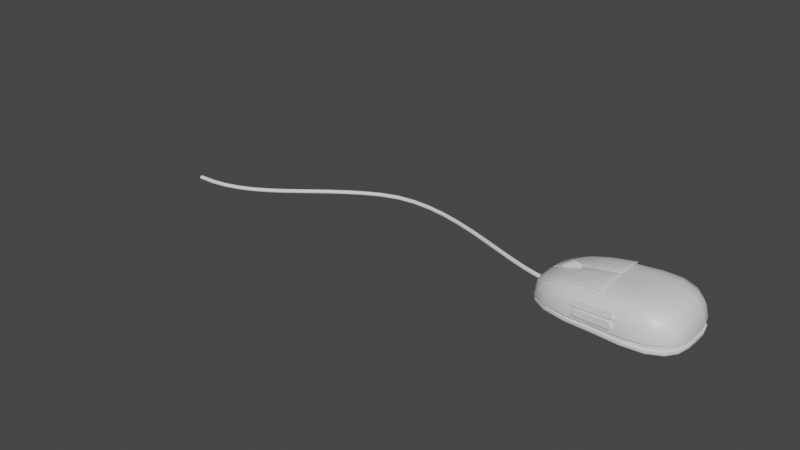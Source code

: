 # Source: mouse.blend  (saved by Blender 3.2.14; exported with 4.5.12 LTS)
import bpy
from mathutils import Matrix  # noqa: F401  (used for matrix-valued properties, if any)

bpy.ops.wm.read_factory_settings(use_empty=True)
scene = bpy.context.scene
scene.name = 'Scene'

# ---- collections
col_collection = bpy.data.collections.new('Collection'); scene.collection.children.link(col_collection)

# ---- materials (node trees are filled in below, after node groups)
mat_material = bpy.data.materials.new('Material')
mat_material.alpha_threshold = 0.0
mat_material.use_transparent_shadow = False
mat_material.line_color = (0.0, 0.0, 0.0, 1.0)

# ---- node groups
ng_auto_smooth = bpy.data.node_groups.new('Auto Smooth', 'GeometryNodeTree')
_s = ng_auto_smooth.interface.new_socket(name='Geometry', in_out='OUTPUT', socket_type='NodeSocketGeometry')
_s = ng_auto_smooth.interface.new_socket(name='Geometry', in_out='INPUT', socket_type='NodeSocketGeometry')
_s = ng_auto_smooth.interface.new_socket(name='Angle', in_out='INPUT', socket_type='NodeSocketFloat')
_s.subtype = 'ANGLE'
_s.min_value = 0.0
_s.max_value = 3.142
ng_auto_smooth.is_modifier = True
_N = ng_auto_smooth.nodes; _L = ng_auto_smooth.links
n0 = _N.new('NodeGroupOutput'); n0.name = 'Group Output'; n0.location = (480, -100)
n1 = _N.new('NodeGroupInput'); n1.name = 'Group Input'; n1.location = (-420, -300)
n2 = _N.new('NodeGroupInput'); n2.name = 'Group Input.001'; n2.location = (-60, -100)
n3 = _N.new('GeometryNodeSetShadeSmooth'); n3.name = 'Set Shade Smooth'; n3.location = (120, -100)
n3.domain = 'EDGE'
n4 = _N.new('GeometryNodeSetShadeSmooth'); n4.name = 'Set Shade Smooth.001'; n4.location = (300, -100)
n5 = _N.new('GeometryNodeInputMeshEdgeAngle'); n5.name = 'Edge Angle'; n5.location = (-420, -220)
n6 = _N.new('GeometryNodeInputEdgeSmooth'); n6.name = 'Is Edge Smooth'; n6.location = (-60, -160)
n7 = _N.new('GeometryNodeInputShadeSmooth'); n7.name = 'Is Face Smooth'; n7.location = (-240, -340)
n8 = _N.new('FunctionNodeBooleanMath'); n8.name = 'Boolean Math'; n8.location = (-60, -220)
n9 = _N.new('FunctionNodeCompare'); n9.name = 'Compare'; n9.location = (-240, -180)
n9.operation = 'LESS_EQUAL'
_L.new(n5.outputs[0], n9.inputs[0])
_L.new(n4.outputs[0], n0.inputs[0])
_L.new(n1.outputs[1], n9.inputs[1])
_L.new(n9.outputs[0], n8.inputs[0])
_L.new(n7.outputs[0], n8.inputs[1])
_L.new(n2.outputs[0], n3.inputs[0])
_L.new(n6.outputs[0], n3.inputs[1])
_L.new(n3.outputs[0], n4.inputs[0])
_L.new(n8.outputs[0], n3.inputs[2])
n0.is_active_output = True

# ---- material node trees
mat_material.use_nodes = True; mat_material.node_tree.nodes.clear()
_N = mat_material.node_tree.nodes; _L = mat_material.node_tree.links
n0 = _N.new('ShaderNodeOutputMaterial'); n0.name = 'Material Output'; n0.location = (300, 300)
n1 = _N.new('ShaderNodeBsdfPrincipled'); n1.name = 'Principled BSDF'; n1.location = (10, 300)
n1.distribution = 'GGX'
n1.subsurface_method = 'RANDOM_WALK_SKIN'
n1.inputs[2].default_value = 0.4
n1.inputs[3].default_value = 1.45
n1.inputs[27].default_value = (0.0, 0.0, 0.0, 1.0)
n1.inputs[28].default_value = 1.0
_L.new(n1.outputs[0], n0.inputs[0])
n0.is_active_output = True

# ---- world
world_world = bpy.data.worlds.new('World'); scene.world = world_world
world_world.use_nodes = True; world_world.node_tree.nodes.clear()
_N = world_world.node_tree.nodes; _L = world_world.node_tree.links
n0 = _N.new('ShaderNodeOutputWorld'); n0.name = 'World Output'; n0.location = (300, 300)
n1 = _N.new('ShaderNodeBackground'); n1.name = 'Background'; n1.location = (10, 300)
n1.inputs[0].default_value = (0.05088, 0.05088, 0.05088, 1.0)
_L.new(n1.outputs[0], n0.inputs[0])
n0.is_active_output = True
world_world.color = (0.05088, 0.05088, 0.05088)
world_world.use_sun_shadow = False
world_world.sun_shadow_jitter_overblur = 0.0

# ---- meshes
me_cube = bpy.data.meshes.new('Cube')
me_cube.from_pydata([(0.25, 0.7522, 0.6614), (0.4794, 0.7936, 0.0), (-1.25, 0.6853, 0.5196), (-1.476, 0.6927, 0.0), (-1.933, 0.0, 0.0), (0.5, 0.0, 0.7625), (-1.5, 0.0, 0.5498), (0.933, 0.0, 0.0), (0.04174, 0.8344, 0.0), (-0.4963, 0.8004, 0.0), (-1.035, 0.7767, 0.0), (0.3648, 0.8024, 0.5791), (0.4572, 0.8411, 0.4289), (0.4962, 0.8564, 0.1845), (-1.365, 0.7197, 0.4356), (-1.457, 0.745, 0.3086), (-1.494, 0.7558, 0.1163), (-1.495, 0.2219, 0.5492), (-1.457, 0.4246, 0.5449), (-1.365, 0.5879, 0.534), (-0.945, 0.711, 0.5763), (-0.5, 0.7244, 0.6337), (-0.05503, 0.7503, 0.6622), (0.9254, 0.256, 0.0), (0.8752, 0.4807, 0.0), (0.7444, 0.6609, 0.0), (-1.746, 0.5503, 0.0), (-1.876, 0.3882, 0.0), (-1.926, 0.2048, 0.0), (0.3648, 0.6563, 0.7072), (0.4572, 0.4824, 0.7449), (0.4946, 0.2547, 0.7603), (0.7891, 0.0, 0.6498), (0.9375, 0.0, 0.4703), (0.9936, 0.0, 0.2029), (0.25, 7.729e-11, 0.0), (-0.5, 4.947e-10, 0.0), (-1.25, 7.729e-11, 0.0), (-1.789, 0.0, 0.4205), (-1.938, 0.0, 0.2842), (-1.995, 0.0, 0.09999), (-1.047, 2.075e-10, 0.6668), (-0.5, 4.947e-10, 0.7546), (0.04688, 2.117e-10, 0.7931), (-1.987, 0.2154, 0.1002), (-1.93, 0.2155, 0.2845), (-1.782, 0.2174, 0.4205), (-1.931, 0.4205, 0.1019), (-1.877, 0.4188, 0.2865), (-1.735, 0.4187, 0.4202), (-1.782, 0.6041, 0.1066), (-1.735, 0.5981, 0.2926), (-1.607, 0.5892, 0.4214), (-1.043, 0.8401, 0.132), (-1.023, 0.8243, 0.3383), (-0.9772, 0.7845, 0.4762), (-0.4985, 0.8611, 0.1509), (-0.5, 0.8453, 0.373), (-0.5, 0.8042, 0.5222), (0.04539, 0.898, 0.1693), (0.02329, 0.8791, 0.4035), (-0.02282, 0.8316, 0.5544), (0.7838, 0.7121, 0.1948), (0.7345, 0.7026, 0.4498), (0.6071, 0.6805, 0.6108), (0.9314, 0.5082, 0.2005), (0.8773, 0.5042, 0.4638), (0.7345, 0.4944, 0.6372), (0.9858, 0.2642, 0.2026), (0.93, 0.263, 0.4695), (0.7822, 0.2599, 0.6482), (-1.15, 0.6501, 0.0), (-0.5, 0.6556, 0.0), (0.1497, 0.7052, 0.0), (-1.219, 0.4448, 0.0), (-0.5, 0.4438, 0.0), (0.2188, 0.489, 0.0), (-1.246, 0.2258, 0.0), (-0.5, 0.2243, 0.0), (0.2461, 0.2503, 0.0), (-0.02282, 0.6282, 0.7337), (-0.5, 0.5971, 0.7034), (-0.9772, 0.5922, 0.6312), (0.02329, 0.4565, 0.7749), (-0.5, 0.4265, 0.7394), (-1.023, 0.4264, 0.6565), (0.04393, 0.24, 0.7908), (-0.5, 0.2221, 0.7527), (-1.044, 0.2228, 0.6655), (0.25, -0.7522, 0.6614), (0.4794, -0.7936, 0.0), (-1.25, -0.6853, 0.5196), (-1.476, -0.6927, 0.0), (0.04174, -0.8344, 0.0), (-0.4963, -0.8004, 0.0), (-1.035, -0.7767, 0.0), (0.3648, -0.8024, 0.5791), (0.4572, -0.8411, 0.4289), (0.4962, -0.8564, 0.1845), (-1.365, -0.7197, 0.4356), (-1.457, -0.745, 0.3086), (-1.494, -0.7558, 0.1163), (-1.495, -0.2219, 0.5492), (-1.457, -0.4246, 0.5449), (-1.365, -0.5879, 0.534), (-0.945, -0.711, 0.5763), (-0.5, -0.7244, 0.6337), (-0.05503, -0.7503, 0.6622), (0.9254, -0.256, 0.0), (0.8752, -0.4807, 0.0), (0.7444, -0.6609, 0.0), (-1.746, -0.5503, 0.0), (-1.876, -0.3882, 0.0), (-1.926, -0.2048, 0.0), (0.3648, -0.6563, 0.7072), (0.4572, -0.4824, 0.7449), (0.4946, -0.2547, 0.7603), (-1.987, -0.2154, 0.1002), (-1.93, -0.2155, 0.2845), (-1.782, -0.2174, 0.4205), (-1.931, -0.4205, 0.1019), (-1.877, -0.4188, 0.2865), (-1.735, -0.4187, 0.4202), (-1.782, -0.6041, 0.1066), (-1.735, -0.5981, 0.2926), (-1.607, -0.5892, 0.4214), (-1.043, -0.8401, 0.132), (-1.023, -0.8243, 0.3383), (-0.9772, -0.7845, 0.4762), (-0.4985, -0.8611, 0.1509), (-0.5, -0.8453, 0.373), (-0.5, -0.8042, 0.5222), (0.04539, -0.898, 0.1693), (0.02329, -0.8791, 0.4035), (-0.02282, -0.8316, 0.5544), (0.7838, -0.7121, 0.1948), (0.7345, -0.7026, 0.4498), (0.6071, -0.6805, 0.6108), (0.9314, -0.5082, 0.2005), (0.8773, -0.5042, 0.4638), (0.7345, -0.4944, 0.6372), (0.9858, -0.2642, 0.2026), (0.93, -0.263, 0.4695), (0.7822, -0.2599, 0.6482), (-1.15, -0.6501, 0.0), (-0.5, -0.6556, 0.0), (0.1497, -0.7052, 0.0), (-1.219, -0.4448, 0.0), (-0.5, -0.4438, 0.0), (0.2188, -0.489, 0.0), (-1.246, -0.2258, 0.0), (-0.5, -0.2243, 0.0), (0.2461, -0.2503, 0.0), (-0.02282, -0.6282, 0.7337), (-0.5, -0.5971, 0.7034), (-0.9772, -0.5922, 0.6312), (0.02329, -0.4565, 0.7749), (-0.5, -0.4265, 0.7394), (-1.023, -0.4264, 0.6565), (0.04393, -0.24, 0.7908), (-0.5, -0.2221, 0.7527), (-1.044, -0.2228, 0.6655), (0.4991, 0.8574, 0.07417), (0.4905, 0.8285, 0.0), (0.4988, 0.8558, 0.01902), (0.497, 0.8495, 0.009023), (0.4941, 0.8399, 0.002345), (0.04451, 0.8698, 0.0), (0.04644, 0.8992, 0.07417), (0.04538, 0.8814, 0.002345), (0.04606, 0.8911, 0.009023), (0.04643, 0.8975, 0.01902), (-0.4983, 0.834, 0.0), (-0.5, 0.8618, 0.07417), (-0.4989, 0.845, 0.002345), (-0.4995, 0.8542, 0.009023), (-0.4999, 0.8603, 0.01902), (-1.041, 0.8116, 0.0), (-1.046, 0.8405, 0.07417), (-1.043, 0.823, 0.002345), (-1.045, 0.8326, 0.009022), (-1.046, 0.8389, 0.01902), (-1.489, 0.7269, 0.0), (-1.499, 0.7549, 0.07416), (-1.493, 0.738, 0.002345), (-1.496, 0.7473, 0.009022), (-1.499, 0.7535, 0.01901), (0.9977, 0.0, 0.07415), (0.9692, 0.0, 0.0), (0.9971, 0.0, 0.01902), (0.9907, 0.0, 0.009023), (0.9809, 0.0, 0.002345), (0.9615, 0.2605, 0.0), (0.9899, 0.2642, 0.07415), (0.9732, 0.262, 0.002345), (0.9829, 0.2633, 0.009023), (0.9892, 0.2641, 0.01902), (0.9088, 0.4959, 0.0), (0.9354, 0.5083, 0.07416), (0.9197, 0.5009, 0.002345), (0.9288, 0.5051, 0.009023), (0.9347, 0.5078, 0.01902), (0.7685, 0.6893, 0.0), (0.7875, 0.7126, 0.07417), (0.7763, 0.6985, 0.002345), (0.7828, 0.7063, 0.009023), (0.787, 0.7115, 0.01902), (-1.769, 0.5788, 0.0), (-1.787, 0.602, 0.07415), (-1.777, 0.5881, 0.002344), (-1.783, 0.5959, 0.009021), (-1.787, 0.6012, 0.01901), (-1.909, 0.405, 0.0), (-1.934, 0.4184, 0.07412), (-1.92, 0.4105, 0.002344), (-1.929, 0.4151, 0.009019), (-1.934, 0.4182, 0.01901), (-1.962, 0.2102, 0.0), (-1.988, 0.2145, 0.0741), (-1.973, 0.212, 0.002344), (-1.983, 0.2135, 0.009018), (-1.989, 0.2145, 0.01901), (-1.969, 0.0, 0.0), (-1.996, 0.0, 0.07409), (-1.981, 0.0, 0.002343), (-1.99, 0.0, 0.009017), (-1.997, 0.0, 0.01901), (0.4905, -0.8285, 0.0), (0.4991, -0.8574, 0.07417), (0.4941, -0.8399, 0.002345), (0.497, -0.8495, 0.009023), (0.4988, -0.8558, 0.01902), (0.04644, -0.8992, 0.07417), (0.04451, -0.8698, 0.0), (0.04643, -0.8975, 0.01902), (0.04606, -0.8911, 0.009023), (0.04538, -0.8814, 0.002345), (-0.5, -0.8618, 0.07417), (-0.4983, -0.834, 0.0), (-0.4999, -0.8603, 0.01902), (-0.4995, -0.8542, 0.009023), (-0.4989, -0.845, 0.002345), (-1.046, -0.8405, 0.07417), (-1.041, -0.8116, 0.0), (-1.046, -0.8389, 0.01902), (-1.045, -0.8326, 0.009022), (-1.043, -0.823, 0.002345), (-1.499, -0.7549, 0.07416), (-1.489, -0.7269, 0.0), (-1.499, -0.7535, 0.01901), (-1.496, -0.7473, 0.009022), (-1.493, -0.738, 0.002345), (0.9899, -0.2642, 0.07415), (0.9615, -0.2605, 0.0), (0.9892, -0.2641, 0.01902), (0.9829, -0.2633, 0.009023), (0.9732, -0.262, 0.002345), (0.9354, -0.5083, 0.07416), (0.9088, -0.4959, 0.0), (0.9347, -0.5078, 0.01902), (0.9288, -0.5051, 0.009023), (0.9197, -0.5009, 0.002345), (0.7875, -0.7126, 0.07417), (0.7685, -0.6893, 0.0), (0.787, -0.7115, 0.01902), (0.7828, -0.7063, 0.009023), (0.7763, -0.6985, 0.002345), (-1.787, -0.602, 0.07415), (-1.769, -0.5788, 0.0), (-1.787, -0.6012, 0.01901), (-1.783, -0.5959, 0.009021), (-1.777, -0.5881, 0.002344), (-1.934, -0.4184, 0.07412), (-1.909, -0.405, 0.0), (-1.934, -0.4182, 0.01901), (-1.929, -0.4151, 0.009019), (-1.92, -0.4105, 0.002344), (-1.988, -0.2145, 0.0741), (-1.962, -0.2102, 0.0), (-1.989, -0.2145, 0.01901), (-1.983, -0.2135, 0.009018), (-1.973, -0.212, 0.002344), (-1.984, 0.2149, 0.1435), (-1.93, 0.4192, 0.1452), (-1.782, 0.6025, 0.1499), (-1.992, 0.0, 0.1433), (-1.495, 0.7545, 0.1596), (-1.044, 0.8393, 0.1754), (-0.5, 0.8605, 0.1943), (0.04393, 0.8975, 0.2126), (0.4946, 0.8562, 0.2278), (0.7822, 0.7121, 0.2381), (0.93, 0.5083, 0.2438), (0.9844, 0.2642, 0.246), (0.9922, 0.0, 0.2463), (-1.984, -0.2149, 0.1435), (-1.93, -0.4192, 0.1452), (-1.782, -0.6025, 0.1499), (-1.495, -0.7545, 0.1596), (-1.044, -0.8393, 0.1754), (-0.5, -0.8605, 0.1943), (0.04393, -0.8975, 0.2126), (0.4946, -0.8562, 0.2278), (0.7822, -0.7121, 0.2381), (0.93, -0.5083, 0.2438), (0.9844, -0.2642, 0.246), (0.04645, 0.8997, 0.03081), (0.4993, 0.858, 0.03081), (-0.5, 0.8623, 0.03081), (-1.046, 0.8411, 0.0308), (-1.499, 0.7556, 0.0308), (0.9912, 0.2644, 0.03081), (0.999, 0.0, 0.0308), (0.9365, 0.5088, 0.03081), (0.7882, 0.7133, 0.03081), (-1.788, 0.603, 0.0308), (-1.936, 0.4193, 0.03079), (-1.991, 0.2148, 0.03079), (-1.998, 0.0, 0.03079), (0.4993, -0.858, 0.03081), (0.04645, -0.8997, 0.03081), (-0.5, -0.8623, 0.03081), (-1.046, -0.8411, 0.0308), (-1.499, -0.7556, 0.0308), (0.9912, -0.2644, 0.03081), (0.9365, -0.5088, 0.03081), (0.7882, -0.7133, 0.03081), (-1.788, -0.603, 0.0308), (-1.936, -0.4193, 0.03079), (-1.991, -0.2148, 0.03079), (0.04605, 0.868, 0.0738), (0.04498, 0.8668, 0.1689), (0.4876, 0.8264, 0.184), (0.4904, 0.8274, 0.07368), (0.7636, 0.6883, 0.194), (0.7673, 0.6889, 0.07343), (-0.4983, 0.8307, 0.07383), (-0.4969, 0.8299, 0.1506), (-1.043, 0.8095, 0.07382), (-1.039, 0.8091, 0.1317), (-1.488, 0.7255, 0.0736), (-1.484, 0.7262, 0.1158), (-1.766, 0.5783, 0.07296), (-1.763, 0.5796, 0.1055), (0.9589, 0.2603, 0.07317), (0.9548, 0.2603, 0.2016), (0.9624, 0.0, 0.202), (0.9665, 0.0, 0.07316), (0.9548, -0.2603, 0.2016), (0.9589, -0.2603, 0.07317), (0.907, 0.4955, 0.07323), (0.903, 0.4954, 0.1995), (-1.906, 0.4048, 0.07228), (-1.904, 0.406, 0.1001), (-1.957, 0.21, 0.07216), (-1.956, 0.2107, 0.09827), (-1.965, 0.0, 0.07226), (-1.963, 0.0, 0.09815), (-1.957, -0.21, 0.07216), (-1.956, -0.2107, 0.09827), (0.04498, -0.8668, 0.1689), (0.04605, -0.868, 0.0738), (0.4904, -0.8274, 0.07368), (0.4876, -0.8264, 0.184), (0.7673, -0.6889, 0.07343), (0.7636, -0.6883, 0.194), (-0.4969, -0.8299, 0.1506), (-0.4983, -0.8307, 0.07383), (-1.039, -0.8091, 0.1317), (-1.043, -0.8095, 0.07382), (-1.484, -0.7262, 0.1158), (-1.488, -0.7255, 0.0736), (-1.763, -0.5796, 0.1055), (-1.766, -0.5783, 0.07296), (0.903, -0.4954, 0.1995), (0.907, -0.4955, 0.07323), (-1.904, -0.406, 0.1001), (-1.906, -0.4048, 0.07228)], [], [(282, 45, 48, 283), (45, 46, 49, 48), (283, 48, 51, 284), (48, 49, 52, 51), (187, 193, 344, 347), (285, 39, 45, 282), (39, 38, 46, 45), (38, 6, 17, 46), (46, 17, 18, 49), (49, 18, 19, 52), (52, 19, 2, 14), (51, 52, 14, 15), (284, 51, 15, 286), (3, 26, 207, 182), (27, 28, 217, 212), (28, 4, 222, 217), (287, 54, 57, 288), (54, 55, 58, 57), (288, 57, 60, 289), (57, 58, 61, 60), (47, 50, 343, 353), (286, 15, 54, 287), (15, 14, 55, 54), (14, 2, 20, 55), (55, 20, 21, 58), (58, 21, 22, 61), (61, 22, 0, 11), (60, 61, 11, 12), (289, 60, 12, 290), (257, 252, 349, 375), (9, 10, 177, 172), (10, 3, 182, 177), (291, 63, 66, 292), (63, 64, 67, 66), (292, 66, 69, 293), (66, 67, 70, 69), (25, 1, 163, 202), (290, 12, 63, 291), (12, 11, 64, 63), (11, 0, 29, 64), (64, 29, 30, 67), (67, 30, 31, 70), (70, 31, 5, 32), (69, 70, 32, 33), (293, 69, 33, 294), (117, 40, 357, 359), (24, 25, 202, 197), (26, 27, 212, 207), (71, 72, 75, 74), (72, 73, 76, 75), (74, 75, 78, 77), (75, 76, 79, 78), (3, 10, 71, 26), (10, 9, 72, 71), (9, 8, 73, 72), (8, 1, 25, 73), (73, 25, 24, 76), (76, 24, 23, 79), (79, 23, 7, 35), (78, 79, 35, 36), (77, 78, 36, 37), (28, 77, 37, 4), (27, 74, 77, 28), (26, 71, 74, 27), (80, 81, 84, 83), (81, 82, 85, 84), (83, 84, 87, 86), (84, 85, 88, 87), (0, 22, 80, 29), (22, 21, 81, 80), (21, 20, 82, 81), (20, 2, 19, 82), (82, 19, 18, 85), (85, 18, 17, 88), (88, 17, 6, 41), (87, 88, 41, 42), (86, 87, 42, 43), (31, 86, 43, 5), (30, 83, 86, 31), (29, 80, 83, 30), (295, 296, 121, 118), (118, 121, 122, 119), (296, 297, 124, 121), (121, 124, 125, 122), (4, 113, 278, 222), (285, 295, 118, 39), (39, 118, 119, 38), (38, 119, 102, 6), (119, 122, 103, 102), (122, 125, 104, 103), (125, 99, 91, 104), (124, 100, 99, 125), (297, 298, 100, 124), (111, 92, 248, 268), (113, 112, 273, 278), (299, 300, 130, 127), (127, 130, 131, 128), (300, 301, 133, 130), (130, 133, 134, 131), (178, 183, 340, 338), (298, 299, 127, 100), (100, 127, 128, 99), (99, 128, 105, 91), (128, 131, 106, 105), (131, 134, 107, 106), (134, 96, 89, 107), (133, 97, 96, 134), (301, 302, 97, 133), (44, 47, 353, 355), (95, 94, 238, 243), (92, 95, 243, 248), (303, 304, 139, 136), (136, 139, 140, 137), (304, 305, 142, 139), (139, 142, 143, 140), (90, 110, 263, 227), (302, 303, 136, 97), (97, 136, 137, 96), (96, 137, 114, 89), (137, 140, 115, 114), (140, 143, 116, 115), (143, 32, 5, 116), (142, 33, 32, 143), (305, 294, 33, 142), (108, 7, 188, 253), (110, 109, 258, 263), (112, 111, 268, 273), (144, 147, 148, 145), (145, 148, 149, 146), (147, 150, 151, 148), (148, 151, 152, 149), (92, 111, 144, 95), (95, 144, 145, 94), (94, 145, 146, 93), (93, 146, 110, 90), (146, 149, 109, 110), (149, 152, 108, 109), (152, 35, 7, 108), (151, 36, 35, 152), (150, 37, 36, 151), (113, 4, 37, 150), (112, 113, 150, 147), (111, 112, 147, 144), (153, 156, 157, 154), (154, 157, 158, 155), (156, 159, 160, 157), (157, 160, 161, 158), (89, 114, 153, 107), (107, 153, 154, 106), (106, 154, 155, 105), (105, 155, 104, 91), (155, 158, 103, 104), (158, 161, 102, 103), (161, 41, 6, 102), (160, 42, 41, 161), (159, 43, 42, 160), (116, 5, 43, 159), (115, 116, 159, 156), (114, 115, 156, 153), (252, 187, 347, 349), (123, 120, 376, 372), (173, 178, 338, 336), (247, 242, 369, 371), (120, 117, 359, 376), (168, 173, 336, 330), (242, 237, 367, 369), (8, 9, 172, 167), (7, 23, 192, 188), (68, 34, 346, 345), (162, 168, 330, 333), (237, 232, 361, 367), (13, 62, 334, 332), (34, 141, 348, 346), (232, 228, 362, 361), (65, 68, 345, 351), (23, 24, 197, 192), (135, 98, 363, 365), (218, 223, 356, 354), (94, 93, 233, 238), (109, 108, 253, 258), (62, 65, 351, 334), (141, 138, 374, 348), (93, 90, 227, 233), (163, 167, 169, 166), (166, 169, 170, 165), (165, 170, 171, 164), (164, 171, 306, 307), (167, 172, 174, 169), (169, 174, 175, 170), (170, 175, 176, 171), (171, 176, 308, 306), (172, 177, 179, 174), (174, 179, 180, 175), (175, 180, 181, 176), (176, 181, 309, 308), (177, 182, 184, 179), (179, 184, 185, 180), (180, 185, 186, 181), (181, 186, 310, 309), (188, 192, 194, 191), (191, 194, 195, 190), (190, 195, 196, 189), (189, 196, 311, 312), (192, 197, 199, 194), (194, 199, 200, 195), (195, 200, 201, 196), (196, 201, 313, 311), (197, 202, 204, 199), (199, 204, 205, 200), (200, 205, 206, 201), (201, 206, 314, 313), (202, 163, 166, 204), (204, 166, 165, 205), (205, 165, 164, 206), (206, 164, 307, 314), (182, 207, 209, 184), (184, 209, 210, 185), (185, 210, 211, 186), (186, 211, 315, 310), (207, 212, 214, 209), (209, 214, 215, 210), (210, 215, 216, 211), (211, 216, 316, 315), (212, 217, 219, 214), (214, 219, 220, 215), (215, 220, 221, 216), (216, 221, 317, 316), (217, 222, 224, 219), (219, 224, 225, 220), (220, 225, 226, 221), (221, 226, 318, 317), (319, 320, 234, 231), (231, 234, 235, 230), (230, 235, 236, 229), (229, 236, 233, 227), (320, 321, 239, 234), (234, 239, 240, 235), (235, 240, 241, 236), (236, 241, 238, 233), (321, 322, 244, 239), (239, 244, 245, 240), (240, 245, 246, 241), (241, 246, 243, 238), (322, 323, 249, 244), (244, 249, 250, 245), (245, 250, 251, 246), (246, 251, 248, 243), (312, 324, 254, 189), (189, 254, 255, 190), (190, 255, 256, 191), (191, 256, 253, 188), (324, 325, 259, 254), (254, 259, 260, 255), (255, 260, 261, 256), (256, 261, 258, 253), (325, 326, 264, 259), (259, 264, 265, 260), (260, 265, 266, 261), (261, 266, 263, 258), (326, 319, 231, 264), (264, 231, 230, 265), (265, 230, 229, 266), (266, 229, 227, 263), (323, 327, 269, 249), (249, 269, 270, 250), (250, 270, 271, 251), (251, 271, 268, 248), (327, 328, 274, 269), (269, 274, 275, 270), (270, 275, 276, 271), (271, 276, 273, 268), (328, 329, 279, 274), (274, 279, 280, 275), (275, 280, 281, 276), (276, 281, 278, 273), (329, 318, 226, 279), (279, 226, 225, 280), (280, 225, 224, 281), (281, 224, 222, 278), (1, 8, 167, 163), (47, 44, 282, 283), (50, 47, 283, 284), (44, 40, 285, 282), (16, 50, 284, 286), (56, 53, 287, 288), (59, 56, 288, 289), (53, 16, 286, 287), (13, 59, 289, 290), (65, 62, 291, 292), (68, 65, 292, 293), (62, 13, 290, 291), (34, 68, 293, 294), (117, 120, 296, 295), (120, 123, 297, 296), (40, 117, 295, 285), (123, 101, 298, 297), (126, 129, 300, 299), (129, 132, 301, 300), (101, 126, 299, 298), (132, 98, 302, 301), (135, 138, 304, 303), (138, 141, 305, 304), (98, 135, 303, 302), (141, 34, 294, 305), (168, 162, 307, 306), (173, 168, 306, 308), (178, 173, 308, 309), (183, 178, 309, 310), (193, 187, 312, 311), (198, 193, 311, 313), (203, 198, 313, 314), (162, 203, 314, 307), (208, 183, 310, 315), (213, 208, 315, 316), (218, 213, 316, 317), (223, 218, 317, 318), (228, 232, 320, 319), (232, 237, 321, 320), (237, 242, 322, 321), (242, 247, 323, 322), (187, 252, 324, 312), (252, 257, 325, 324), (257, 262, 326, 325), (262, 228, 319, 326), (247, 267, 327, 323), (267, 272, 328, 327), (272, 277, 329, 328), (277, 223, 318, 329), (356, 358, 359, 357), (342, 343, 341, 340), (333, 332, 334, 335), (349, 347, 346, 348), (373, 371, 370, 372), (362, 364, 365, 363), (330, 331, 332, 333), (336, 337, 331, 330), (338, 339, 337, 336), (340, 341, 339, 338), (344, 345, 346, 347), (350, 351, 345, 344), (335, 334, 351, 350), (352, 353, 343, 342), (354, 355, 353, 352), (356, 357, 355, 354), (361, 362, 363, 360), (367, 361, 360, 366), (369, 367, 366, 368), (371, 369, 368, 370), (375, 349, 348, 374), (364, 375, 374, 365), (377, 373, 372, 376), (358, 377, 376, 359), (101, 123, 372, 370), (262, 257, 375, 364), (40, 44, 355, 357), (193, 198, 350, 344), (129, 126, 368, 366), (228, 262, 364, 362), (50, 16, 341, 343), (198, 203, 335, 350), (132, 129, 366, 360), (267, 247, 371, 373), (53, 56, 337, 339), (203, 162, 333, 335), (126, 101, 370, 368), (272, 267, 373, 377), (56, 59, 331, 337), (183, 208, 342, 340), (98, 132, 360, 363), (277, 272, 377, 358), (16, 53, 339, 341), (208, 213, 352, 342), (138, 135, 365, 374), (223, 277, 358, 356), (59, 13, 332, 331), (213, 218, 354, 352)])
me_cube.polygons.foreach_set('use_smooth', [True] * 376)
_uv = me_cube.uv_layers.new(name='UVMap')
_uv.uv.foreach_set('vector', [0.4375, 0.1564, 0.5, 0.1565, 0.5, 0.1892, 0.4375, 0.1887, 0.5, 0.1565, 0.5625, 0.1564, 0.5625, 0.1887, 0.5, 0.1892, 0.4375, 0.1887, 0.5, 0.1892, 0.5, 0.225, 0.4375, 0.2233, 0.5, 0.1892, 0.5625, 0.1887, 0.5625, 0.2233, 0.5, 0.225, 0.3938, 0.625, 0.3938, 0.5937, 0.3938, 0.5937, 0.3938, 0.625, 0.4375, 0.125, 0.5, 0.125, 0.5, 0.1565, 0.4375, 0.1564, 0.5, 0.125, 0.5625, 0.125, 0.5625, 0.1564, 0.5, 0.1565, 0.5625, 0.125, 0.625, 0.125, 0.625, 0.1563, 0.5625, 0.1564, 0.5625, 0.1564, 0.625, 0.1563, 0.625, 0.1875, 0.5625, 0.1887, 0.5625, 0.1887, 0.625, 0.1875, 0.625, 0.2188, 0.5625, 0.2233, 0.5625, 0.2233, 0.625, 0.2188, 0.625, 0.25, 0.5625, 0.2643, 0.5, 0.225, 0.5625, 0.2233, 0.5625, 0.2643, 0.5, 0.2674, 0.4375, 0.2233, 0.5, 0.225, 0.5, 0.2674, 0.4375, 0.2643, 0.1434, 0.5169, 0.1332, 0.5412, 0.1288, 0.5358, 0.1335, 0.5078, 0.131, 0.5676, 0.1306, 0.5954, 0.1276, 0.5945, 0.1278, 0.5649, 0.1306, 0.5954, 0.1306, 0.625, 0.1276, 0.625, 0.1276, 0.5945, 0.4375, 0.3169, 0.5, 0.3186, 0.5, 0.375, 0.4375, 0.375, 0.5, 0.3186, 0.5625, 0.3169, 0.5625, 0.375, 0.5, 0.375, 0.4375, 0.375, 0.5, 0.375, 0.5, 0.4314, 0.4375, 0.4331, 0.5, 0.375, 0.5625, 0.375, 0.5625, 0.4331, 0.5, 0.4314, 0.4188, 0.1886, 0.4194, 0.2222, 0.4194, 0.2222, 0.4188, 0.1886, 0.4375, 0.2643, 0.5, 0.2674, 0.5, 0.3186, 0.4375, 0.3169, 0.5, 0.2674, 0.5625, 0.2643, 0.5625, 0.3169, 0.5, 0.3186, 0.5625, 0.2643, 0.625, 0.25, 0.625, 0.3125, 0.5625, 0.3169, 0.5625, 0.3169, 0.625, 0.3125, 0.625, 0.375, 0.5625, 0.375, 0.5625, 0.375, 0.625, 0.375, 0.625, 0.4375, 0.5625, 0.4331, 0.5625, 0.4331, 0.625, 0.4375, 0.625, 0.5, 0.5625, 0.4857, 0.5, 0.4314, 0.5625, 0.4331, 0.5625, 0.4857, 0.5, 0.4826, 0.4375, 0.4331, 0.5, 0.4314, 0.5, 0.4826, 0.4375, 0.4857, 0.394, 0.5622, 0.3938, 0.5937, 0.3938, 0.5937, 0.394, 0.5622, 0.2504, 0.5094, 0.1939, 0.5117, 0.1905, 0.5054, 0.2502, 0.5043, 0.1939, 0.5117, 0.1434, 0.5169, 0.1335, 0.5078, 0.1905, 0.5054, 0.4375, 0.5267, 0.5, 0.525, 0.5, 0.5608, 0.4375, 0.5613, 0.5, 0.525, 0.5625, 0.5266, 0.5625, 0.5613, 0.5, 0.5608, 0.4375, 0.5613, 0.5, 0.5608, 0.5, 0.5935, 0.4375, 0.5936, 0.5, 0.5608, 0.5625, 0.5613, 0.5625, 0.5936, 0.5, 0.5935, 0.3612, 0.5424, 0.3586, 0.5149, 0.3675, 0.5069, 0.3686, 0.5364, 0.4375, 0.4857, 0.5, 0.4826, 0.5, 0.525, 0.4375, 0.5267, 0.5, 0.4826, 0.5625, 0.4857, 0.5625, 0.5266, 0.5, 0.525, 0.5625, 0.4857, 0.625, 0.5, 0.625, 0.5299, 0.5625, 0.5266, 0.5625, 0.5266, 0.625, 0.5299, 0.625, 0.5621, 0.5625, 0.5613, 0.5625, 0.5613, 0.625, 0.5621, 0.625, 0.5937, 0.5625, 0.5936, 0.5625, 0.5936, 0.625, 0.5937, 0.625, 0.625, 0.5625, 0.625, 0.5, 0.5935, 0.5625, 0.5936, 0.5625, 0.625, 0.5, 0.625, 0.4375, 0.5936, 0.5, 0.5935, 0.5, 0.625, 0.4375, 0.625, 0.4186, 0.1564, 0.4186, 0.125, 0.4186, 0.125, 0.4186, 0.1564, 0.368, 0.5665, 0.3612, 0.5424, 0.3686, 0.5364, 0.3718, 0.5644, 0.1332, 0.5412, 0.131, 0.5676, 0.1278, 0.5649, 0.1288, 0.5358, 0.1875, 0.5313, 0.25, 0.5313, 0.25, 0.5625, 0.1875, 0.5625, 0.25, 0.5313, 0.3125, 0.5313, 0.3125, 0.5625, 0.25, 0.5625, 0.1875, 0.5625, 0.25, 0.5625, 0.25, 0.5938, 0.1875, 0.5938, 0.25, 0.5625, 0.3125, 0.5625, 0.3125, 0.5938, 0.25, 0.5938, 0.1434, 0.5169, 0.1939, 0.5117, 0.1875, 0.5313, 0.1332, 0.5412, 0.1939, 0.5117, 0.2504, 0.5094, 0.25, 0.5313, 0.1875, 0.5313, 0.2504, 0.5094, 0.3086, 0.5099, 0.3125, 0.5313, 0.25, 0.5313, 0.3086, 0.5099, 0.3586, 0.5149, 0.3612, 0.5424, 0.3125, 0.5313, 0.3125, 0.5313, 0.3612, 0.5424, 0.368, 0.5665, 0.3125, 0.5625, 0.3125, 0.5625, 0.368, 0.5665, 0.3693, 0.5947, 0.3125, 0.5938, 0.3125, 0.5938, 0.3693, 0.5947, 0.3694, 0.625, 0.3125, 0.625, 0.25, 0.5938, 0.3125, 0.5938, 0.3125, 0.625, 0.25, 0.625, 0.1875, 0.5938, 0.25, 0.5938, 0.25, 0.625, 0.1875, 0.625, 0.1306, 0.5954, 0.1875, 0.5938, 0.1875, 0.625, 0.1306, 0.625, 0.131, 0.5676, 0.1875, 0.5625, 0.1875, 0.5938, 0.1306, 0.5954, 0.1332, 0.5412, 0.1875, 0.5313, 0.1875, 0.5625, 0.131, 0.5676, 0.6875, 0.5311, 0.75, 0.5313, 0.75, 0.5625, 0.6875, 0.5624, 0.75, 0.5313, 0.8125, 0.5313, 0.8125, 0.5625, 0.75, 0.5625, 0.6875, 0.5624, 0.75, 0.5625, 0.75, 0.5938, 0.6875, 0.5937, 0.75, 0.5625, 0.8125, 0.5625, 0.8125, 0.5938, 0.75, 0.5938, 0.625, 0.5, 0.6875, 0.5, 0.6875, 0.5311, 0.625, 0.5299, 0.6875, 0.5, 0.75, 0.5, 0.75, 0.5313, 0.6875, 0.5311, 0.75, 0.5, 0.8125, 0.5, 0.8125, 0.5313, 0.75, 0.5313, 0.8125, 0.5, 0.875, 0.5, 0.875, 0.5313, 0.8125, 0.5313, 0.8125, 0.5313, 0.875, 0.5313, 0.875, 0.5625, 0.8125, 0.5625, 0.8125, 0.5625, 0.875, 0.5625, 0.875, 0.5938, 0.8125, 0.5938, 0.8125, 0.5938, 0.875, 0.5938, 0.875, 0.625, 0.8125, 0.625, 0.75, 0.5938, 0.8125, 0.5938, 0.8125, 0.625, 0.75, 0.625, 0.6875, 0.5937, 0.75, 0.5938, 0.75, 0.625, 0.6875, 0.625, 0.625, 0.5937, 0.6875, 0.5937, 0.6875, 0.625, 0.625, 0.625, 0.625, 0.5621, 0.6875, 0.5624, 0.6875, 0.5937, 0.625, 0.5937, 0.625, 0.5299, 0.6875, 0.5311, 0.6875, 0.5624, 0.625, 0.5621, 0.4375, 0.1564, 0.4375, 0.1887, 0.5, 0.1892, 0.5, 0.1565, 0.5, 0.1565, 0.5, 0.1892, 0.5625, 0.1887, 0.5625, 0.1564, 0.4375, 0.1887, 0.4375, 0.2233, 0.5, 0.225, 0.5, 0.1892, 0.5, 0.1892, 0.5, 0.225, 0.5625, 0.2233, 0.5625, 0.1887, 0.1306, 0.625, 0.1306, 0.5954, 0.1276, 0.5945, 0.1276, 0.625, 0.4375, 0.125, 0.4375, 0.1564, 0.5, 0.1565, 0.5, 0.125, 0.5, 0.125, 0.5, 0.1565, 0.5625, 0.1564, 0.5625, 0.125, 0.5625, 0.125, 0.5625, 0.1564, 0.625, 0.1563, 0.625, 0.125, 0.5625, 0.1564, 0.5625, 0.1887, 0.625, 0.1875, 0.625, 0.1563, 0.5625, 0.1887, 0.5625, 0.2233, 0.625, 0.2188, 0.625, 0.1875, 0.5625, 0.2233, 0.5625, 0.2643, 0.625, 0.25, 0.625, 0.2188, 0.5, 0.225, 0.5, 0.2674, 0.5625, 0.2643, 0.5625, 0.2233, 0.4375, 0.2233, 0.4375, 0.2643, 0.5, 0.2674, 0.5, 0.225, 0.1332, 0.5412, 0.1434, 0.5169, 0.1335, 0.5078, 0.1288, 0.5358, 0.1306, 0.5954, 0.131, 0.5676, 0.1278, 0.5649, 0.1276, 0.5945, 0.4375, 0.3169, 0.4375, 0.375, 0.5, 0.375, 0.5, 0.3186, 0.5, 0.3186, 0.5, 0.375, 0.5625, 0.375, 0.5625, 0.3169, 0.4375, 0.375, 0.4375, 0.4331, 0.5, 0.4314, 0.5, 0.375, 0.5, 0.375, 0.5, 0.4314, 0.5625, 0.4331, 0.5625, 0.375, 0.4014, 0.3143, 0.404, 0.2565, 0.404, 0.2565, 0.4014, 0.3143, 0.4375, 0.2643, 0.4375, 0.3169, 0.5, 0.3186, 0.5, 0.2674, 0.5, 0.2674, 0.5, 0.3186, 0.5625, 0.3169, 0.5625, 0.2643, 0.5625, 0.2643, 0.5625, 0.3169, 0.625, 0.3125, 0.625, 0.25, 0.5625, 0.3169, 0.5625, 0.375, 0.625, 0.375, 0.625, 0.3125, 0.5625, 0.375, 0.5625, 0.4331, 0.625, 0.4375, 0.625, 0.375, 0.5625, 0.4331, 0.5625, 0.4857, 0.625, 0.5, 0.625, 0.4375, 0.5, 0.4314, 0.5, 0.4826, 0.5625, 0.4857, 0.5625, 0.4331, 0.4375, 0.4331, 0.4375, 0.4857, 0.5, 0.4826, 0.5, 0.4314, 0.4186, 0.1564, 0.4188, 0.1886, 0.4188, 0.1886, 0.4186, 0.1564, 0.1939, 0.5117, 0.2504, 0.5094, 0.2502, 0.5043, 0.1905, 0.5054, 0.1434, 0.5169, 0.1939, 0.5117, 0.1905, 0.5054, 0.1335, 0.5078, 0.4375, 0.5267, 0.4375, 0.5613, 0.5, 0.5608, 0.5, 0.525, 0.5, 0.525, 0.5, 0.5608, 0.5625, 0.5613, 0.5625, 0.5266, 0.4375, 0.5613, 0.4375, 0.5936, 0.5, 0.5935, 0.5, 0.5608, 0.5, 0.5608, 0.5, 0.5935, 0.5625, 0.5936, 0.5625, 0.5613, 0.3586, 0.5149, 0.3612, 0.5424, 0.3686, 0.5364, 0.3675, 0.5069, 0.4375, 0.4857, 0.4375, 0.5267, 0.5, 0.525, 0.5, 0.4826, 0.5, 0.4826, 0.5, 0.525, 0.5625, 0.5266, 0.5625, 0.4857, 0.5625, 0.4857, 0.5625, 0.5266, 0.625, 0.5299, 0.625, 0.5, 0.5625, 0.5266, 0.5625, 0.5613, 0.625, 0.5621, 0.625, 0.5299, 0.5625, 0.5613, 0.5625, 0.5936, 0.625, 0.5937, 0.625, 0.5621, 0.5625, 0.5936, 0.5625, 0.625, 0.625, 0.625, 0.625, 0.5937, 0.5, 0.5935, 0.5, 0.625, 0.5625, 0.625, 0.5625, 0.5936, 0.4375, 0.5936, 0.4375, 0.625, 0.5, 0.625, 0.5, 0.5935, 0.3693, 0.5947, 0.3694, 0.625, 0.3724, 0.625, 0.3724, 0.5942, 0.3612, 0.5424, 0.368, 0.5665, 0.3718, 0.5644, 0.3686, 0.5364, 0.131, 0.5676, 0.1332, 0.5412, 0.1288, 0.5358, 0.1278, 0.5649, 0.1875, 0.5313, 0.1875, 0.5625, 0.25, 0.5625, 0.25, 0.5313, 0.25, 0.5313, 0.25, 0.5625, 0.3125, 0.5625, 0.3125, 0.5313, 0.1875, 0.5625, 0.1875, 0.5938, 0.25, 0.5938, 0.25, 0.5625, 0.25, 0.5625, 0.25, 0.5938, 0.3125, 0.5938, 0.3125, 0.5625, 0.1434, 0.5169, 0.1332, 0.5412, 0.1875, 0.5313, 0.1939, 0.5117, 0.1939, 0.5117, 0.1875, 0.5313, 0.25, 0.5313, 0.2504, 0.5094, 0.2504, 0.5094, 0.25, 0.5313, 0.3125, 0.5313, 0.3086, 0.5099, 0.3086, 0.5099, 0.3125, 0.5313, 0.3612, 0.5424, 0.3586, 0.5149, 0.3125, 0.5313, 0.3125, 0.5625, 0.368, 0.5665, 0.3612, 0.5424, 0.3125, 0.5625, 0.3125, 0.5938, 0.3693, 0.5947, 0.368, 0.5665, 0.3125, 0.5938, 0.3125, 0.625, 0.3694, 0.625, 0.3693, 0.5947, 0.25, 0.5938, 0.25, 0.625, 0.3125, 0.625, 0.3125, 0.5938, 0.1875, 0.5938, 0.1875, 0.625, 0.25, 0.625, 0.25, 0.5938, 0.1306, 0.5954, 0.1306, 0.625, 0.1875, 0.625, 0.1875, 0.5938, 0.131, 0.5676, 0.1306, 0.5954, 0.1875, 0.5938, 0.1875, 0.5625, 0.1332, 0.5412, 0.131, 0.5676, 0.1875, 0.5625, 0.1875, 0.5313, 0.6875, 0.5311, 0.6875, 0.5624, 0.75, 0.5625, 0.75, 0.5313, 0.75, 0.5313, 0.75, 0.5625, 0.8125, 0.5625, 0.8125, 0.5313, 0.6875, 0.5624, 0.6875, 0.5937, 0.75, 0.5938, 0.75, 0.5625, 0.75, 0.5625, 0.75, 0.5938, 0.8125, 0.5938, 0.8125, 0.5625, 0.625, 0.5, 0.625, 0.5299, 0.6875, 0.5311, 0.6875, 0.5, 0.6875, 0.5, 0.6875, 0.5311, 0.75, 0.5313, 0.75, 0.5, 0.75, 0.5, 0.75, 0.5313, 0.8125, 0.5313, 0.8125, 0.5, 0.8125, 0.5, 0.8125, 0.5313, 0.875, 0.5313, 0.875, 0.5, 0.8125, 0.5313, 0.8125, 0.5625, 0.875, 0.5625, 0.875, 0.5313, 0.8125, 0.5625, 0.8125, 0.5938, 0.875, 0.5938, 0.875, 0.5625, 0.8125, 0.5938, 0.8125, 0.625, 0.875, 0.625, 0.875, 0.5938, 0.75, 0.5938, 0.75, 0.625, 0.8125, 0.625, 0.8125, 0.5938, 0.6875, 0.5937, 0.6875, 0.625, 0.75, 0.625, 0.75, 0.5938, 0.625, 0.5937, 0.625, 0.625, 0.6875, 0.625, 0.6875, 0.5937, 0.625, 0.5621, 0.625, 0.5937, 0.6875, 0.5937, 0.6875, 0.5624, 0.625, 0.5299, 0.625, 0.5621, 0.6875, 0.5624, 0.6875, 0.5311, 0.3938, 0.5937, 0.3938, 0.625, 0.3938, 0.625, 0.3938, 0.5937, 0.4194, 0.2222, 0.4188, 0.1886, 0.4188, 0.1886, 0.4194, 0.2222, 0.3989, 0.375, 0.4014, 0.3143, 0.4014, 0.3143, 0.3989, 0.375, 0.404, 0.2565, 0.4014, 0.3143, 0.4014, 0.3143, 0.404, 0.2565, 0.4188, 0.1886, 0.4186, 0.1564, 0.4186, 0.1564, 0.4188, 0.1886, 0.3968, 0.436, 0.3989, 0.375, 0.3989, 0.375, 0.3968, 0.436, 0.4014, 0.3143, 0.3989, 0.375, 0.3989, 0.375, 0.4014, 0.3143, 0.3086, 0.5099, 0.2504, 0.5094, 0.2502, 0.5043, 0.3107, 0.5046, 0.3694, 0.625, 0.3693, 0.5947, 0.3724, 0.5942, 0.3724, 0.625, 0.4265, 0.5936, 0.4265, 0.625, 0.4265, 0.625, 0.4265, 0.5936, 0.3953, 0.4954, 0.3968, 0.436, 0.3968, 0.436, 0.3953, 0.4954, 0.3989, 0.375, 0.3968, 0.436, 0.3968, 0.436, 0.3989, 0.375, 0.4256, 0.4885, 0.4261, 0.5276, 0.4261, 0.5276, 0.4256, 0.4885, 0.4265, 0.625, 0.4265, 0.5936, 0.4265, 0.5936, 0.4265, 0.625, 0.3968, 0.436, 0.3953, 0.4954, 0.3953, 0.4954, 0.3968, 0.436, 0.4264, 0.5615, 0.4265, 0.5936, 0.4265, 0.5936, 0.4264, 0.5615, 0.3693, 0.5947, 0.368, 0.5665, 0.3718, 0.5644, 0.3724, 0.5942, 0.4261, 0.5276, 0.4256, 0.4885, 0.4256, 0.4885, 0.4261, 0.5276, 0.4073, 0.1563, 0.4073, 0.125, 0.4073, 0.125, 0.4073, 0.1563, 0.2504, 0.5094, 0.3086, 0.5099, 0.3107, 0.5046, 0.2502, 0.5043, 0.368, 0.5665, 0.3693, 0.5947, 0.3724, 0.5942, 0.3718, 0.5644, 0.4261, 0.5276, 0.4264, 0.5615, 0.4264, 0.5615, 0.4261, 0.5276, 0.4265, 0.5936, 0.4264, 0.5615, 0.4264, 0.5615, 0.4265, 0.5936, 0.3086, 0.5099, 0.3586, 0.5149, 0.3675, 0.5069, 0.3107, 0.5046, 0.3675, 0.5069, 0.3107, 0.5046, 0.3114, 0.5028, 0.3703, 0.5042, 0.3703, 0.5042, 0.3114, 0.5028, 0.3126, 0.5, 0.3748, 0.5, 0.375, 0.4998, 0.375, 0.4376, 0.3806, 0.4371, 0.3802, 0.4988, 0.3802, 0.4988, 0.3806, 0.4371, 0.3841, 0.4369, 0.3835, 0.4981, 0.3107, 0.5046, 0.2502, 0.5043, 0.2501, 0.5027, 0.3114, 0.5028, 0.3114, 0.5028, 0.2501, 0.5027, 0.2501, 0.5, 0.3124, 0.5, 0.375, 0.4374, 0.375, 0.3751, 0.3811, 0.375, 0.3806, 0.4371, 0.3806, 0.4371, 0.3811, 0.375, 0.3849, 0.375, 0.3841, 0.4369, 0.2502, 0.5043, 0.1905, 0.5054, 0.1893, 0.5033, 0.2501, 0.5027, 0.2501, 0.5027, 0.1893, 0.5033, 0.1876, 0.5, 0.2499, 0.5, 0.375, 0.3749, 0.375, 0.3126, 0.3818, 0.313, 0.3811, 0.375, 0.3811, 0.375, 0.3818, 0.313, 0.386, 0.3133, 0.3849, 0.375, 0.1905, 0.5054, 0.1335, 0.5078, 0.1302, 0.5048, 0.1893, 0.5033, 0.1893, 0.5033, 0.1302, 0.5048, 0.1252, 0.5, 0.1874, 0.5, 0.375, 0.3124, 0.375, 0.2502, 0.3825, 0.2517, 0.3818, 0.313, 0.3818, 0.313, 0.3825, 0.2517, 0.3871, 0.2528, 0.386, 0.3133, 0.3724, 0.625, 0.3724, 0.5942, 0.3734, 0.594, 0.3734, 0.625, 0.3734, 0.625, 0.3734, 0.594, 0.375, 0.5937, 0.375, 0.625, 0.375, 0.625, 0.375, 0.5937, 0.3799, 0.5937, 0.3798, 0.625, 0.3798, 0.625, 0.3799, 0.5937, 0.3828, 0.5937, 0.3828, 0.625, 0.3724, 0.5942, 0.3718, 0.5644, 0.373, 0.5636, 0.3734, 0.594, 0.3734, 0.594, 0.373, 0.5636, 0.375, 0.5625, 0.375, 0.5937, 0.375, 0.5937, 0.375, 0.5625, 0.3799, 0.5624, 0.3799, 0.5937, 0.3799, 0.5937, 0.3799, 0.5624, 0.3829, 0.5623, 0.3828, 0.5937, 0.3718, 0.5644, 0.3686, 0.5364, 0.3711, 0.5344, 0.373, 0.5636, 0.373, 0.5636, 0.3711, 0.5344, 0.375, 0.5313, 0.375, 0.5625, 0.375, 0.5625, 0.375, 0.5313, 0.38, 0.5309, 0.3799, 0.5624, 0.3799, 0.5624, 0.38, 0.5309, 0.3831, 0.5307, 0.3829, 0.5623, 0.3686, 0.5364, 0.3675, 0.5069, 0.3703, 0.5042, 0.3711, 0.5344, 0.3711, 0.5344, 0.3703, 0.5042, 0.375, 0.5001, 0.375, 0.5313, 0.375, 0.5313, 0.375, 0.5001, 0.3802, 0.4988, 0.38, 0.5309, 0.38, 0.5309, 0.3802, 0.4988, 0.3835, 0.4981, 0.3831, 0.5307, 0.1335, 0.5078, 0.1288, 0.5358, 0.1273, 0.5341, 0.1302, 0.5048, 0.1302, 0.5048, 0.1273, 0.5341, 0.125, 0.531, 0.125, 0.5001, 0.375, 0.2499, 0.375, 0.219, 0.3829, 0.2194, 0.3825, 0.2517, 0.3825, 0.2517, 0.3829, 0.2194, 0.3878, 0.2197, 0.3871, 0.2528, 0.1288, 0.5358, 0.1278, 0.5649, 0.1267, 0.564, 0.1274, 0.5341, 0.1274, 0.5341, 0.1267, 0.564, 0.125, 0.5622, 0.125, 0.5315, 0.375, 0.2185, 0.375, 0.1878, 0.3832, 0.1877, 0.383, 0.2193, 0.383, 0.2193, 0.3832, 0.1877, 0.3883, 0.1878, 0.3878, 0.2197, 0.1278, 0.5649, 0.1276, 0.5945, 0.1266, 0.5942, 0.1267, 0.564, 0.1267, 0.564, 0.1266, 0.5942, 0.125, 0.5936, 0.125, 0.5628, 0.375, 0.1872, 0.375, 0.1564, 0.3833, 0.1563, 0.3832, 0.1876, 0.3832, 0.1876, 0.3833, 0.1563, 0.3884, 0.1563, 0.3883, 0.1878, 0.1276, 0.5945, 0.1276, 0.625, 0.1266, 0.625, 0.1266, 0.5942, 0.1266, 0.5942, 0.1266, 0.625, 0.125, 0.6249, 0.125, 0.5939, 0.375, 0.1561, 0.375, 0.1251, 0.3833, 0.125, 0.3833, 0.1562, 0.3833, 0.1562, 0.3833, 0.125, 0.3884, 0.125, 0.3884, 0.1563, 0.3835, 0.4981, 0.3841, 0.4369, 0.3806, 0.4371, 0.3802, 0.4988, 0.3802, 0.4988, 0.3806, 0.4371, 0.375, 0.4376, 0.375, 0.4998, 0.3748, 0.5, 0.3126, 0.5, 0.3114, 0.5028, 0.3703, 0.5042, 0.3703, 0.5042, 0.3114, 0.5028, 0.3107, 0.5046, 0.3675, 0.5069, 0.3841, 0.4369, 0.3849, 0.375, 0.3811, 0.375, 0.3806, 0.4371, 0.3806, 0.4371, 0.3811, 0.375, 0.375, 0.3751, 0.375, 0.4374, 0.3124, 0.5, 0.2501, 0.5, 0.2501, 0.5027, 0.3114, 0.5028, 0.3114, 0.5028, 0.2501, 0.5027, 0.2502, 0.5043, 0.3107, 0.5046, 0.3849, 0.375, 0.386, 0.3133, 0.3818, 0.313, 0.3811, 0.375, 0.3811, 0.375, 0.3818, 0.313, 0.375, 0.3126, 0.375, 0.3749, 0.2499, 0.5, 0.1876, 0.5, 0.1893, 0.5033, 0.2501, 0.5027, 0.2501, 0.5027, 0.1893, 0.5033, 0.1905, 0.5054, 0.2502, 0.5043, 0.386, 0.3133, 0.3871, 0.2528, 0.3825, 0.2517, 0.3818, 0.313, 0.3818, 0.313, 0.3825, 0.2517, 0.375, 0.2502, 0.375, 0.3124, 0.1874, 0.5, 0.1252, 0.5, 0.1302, 0.5048, 0.1893, 0.5033, 0.1893, 0.5033, 0.1302, 0.5048, 0.1335, 0.5078, 0.1905, 0.5054, 0.3828, 0.625, 0.3828, 0.5937, 0.3799, 0.5937, 0.3798, 0.625, 0.3798, 0.625, 0.3799, 0.5937, 0.375, 0.5937, 0.375, 0.625, 0.375, 0.625, 0.375, 0.5937, 0.3734, 0.594, 0.3734, 0.625, 0.3734, 0.625, 0.3734, 0.594, 0.3724, 0.5942, 0.3724, 0.625, 0.3828, 0.5937, 0.3829, 0.5623, 0.3799, 0.5624, 0.3799, 0.5937, 0.3799, 0.5937, 0.3799, 0.5624, 0.375, 0.5625, 0.375, 0.5937, 0.375, 0.5937, 0.375, 0.5625, 0.373, 0.5636, 0.3734, 0.594, 0.3734, 0.594, 0.373, 0.5636, 0.3718, 0.5644, 0.3724, 0.5942, 0.3829, 0.5623, 0.3831, 0.5307, 0.38, 0.5309, 0.3799, 0.5624, 0.3799, 0.5624, 0.38, 0.5309, 0.375, 0.5313, 0.375, 0.5625, 0.375, 0.5625, 0.375, 0.5313, 0.3711, 0.5344, 0.373, 0.5636, 0.373, 0.5636, 0.3711, 0.5344, 0.3686, 0.5364, 0.3718, 0.5644, 0.3831, 0.5307, 0.3835, 0.4981, 0.3802, 0.4988, 0.38, 0.5309, 0.38, 0.5309, 0.3802, 0.4988, 0.375, 0.5001, 0.375, 0.5313, 0.375, 0.5313, 0.375, 0.5001, 0.3703, 0.5042, 0.3711, 0.5344, 0.3711, 0.5344, 0.3703, 0.5042, 0.3675, 0.5069, 0.3686, 0.5364, 0.3871, 0.2528, 0.3878, 0.2197, 0.3829, 0.2194, 0.3825, 0.2517, 0.3825, 0.2517, 0.3829, 0.2194, 0.375, 0.219, 0.375, 0.2499, 0.125, 0.5001, 0.125, 0.531, 0.1273, 0.5341, 0.1302, 0.5048, 0.1302, 0.5048, 0.1273, 0.5341, 0.1288, 0.5358, 0.1335, 0.5078, 0.3878, 0.2197, 0.3883, 0.1878, 0.3832, 0.1877, 0.383, 0.2193, 0.383, 0.2193, 0.3832, 0.1877, 0.375, 0.1878, 0.375, 0.2185, 0.125, 0.5315, 0.125, 0.5622, 0.1267, 0.564, 0.1274, 0.5341, 0.1274, 0.5341, 0.1267, 0.564, 0.1278, 0.5649, 0.1288, 0.5358, 0.3883, 0.1878, 0.3884, 0.1563, 0.3833, 0.1563, 0.3832, 0.1876, 0.3832, 0.1876, 0.3833, 0.1563, 0.375, 0.1564, 0.375, 0.1872, 0.125, 0.5628, 0.125, 0.5936, 0.1266, 0.5942, 0.1267, 0.564, 0.1267, 0.564, 0.1266, 0.5942, 0.1276, 0.5945, 0.1278, 0.5649, 0.3884, 0.1563, 0.3884, 0.125, 0.3833, 0.125, 0.3833, 0.1562, 0.3833, 0.1562, 0.3833, 0.125, 0.375, 0.1251, 0.375, 0.1561, 0.125, 0.5939, 0.125, 0.6249, 0.1266, 0.625, 0.1266, 0.5942, 0.1266, 0.5942, 0.1266, 0.625, 0.1276, 0.625, 0.1276, 0.5945, 0.3586, 0.5149, 0.3086, 0.5099, 0.3107, 0.5046, 0.3675, 0.5069, 0.4188, 0.1886, 0.4186, 0.1564, 0.4375, 0.1564, 0.4375, 0.1887, 0.4194, 0.2222, 0.4188, 0.1886, 0.4375, 0.1887, 0.4375, 0.2233, 0.4186, 0.1564, 0.4186, 0.125, 0.4375, 0.125, 0.4375, 0.1564, 0.4205, 0.2607, 0.4194, 0.2222, 0.4375, 0.2233, 0.4375, 0.2643, 0.4235, 0.3752, 0.422, 0.316, 0.4375, 0.3169, 0.4375, 0.375, 0.4248, 0.4341, 0.4235, 0.3752, 0.4375, 0.375, 0.4375, 0.4331, 0.422, 0.316, 0.4205, 0.2607, 0.4375, 0.2643, 0.4375, 0.3169, 0.4256, 0.4885, 0.4248, 0.4341, 0.4375, 0.4331, 0.4375, 0.4857, 0.4264, 0.5615, 0.4261, 0.5276, 0.4375, 0.5267, 0.4375, 0.5613, 0.4265, 0.5936, 0.4264, 0.5615, 0.4375, 0.5613, 0.4375, 0.5936, 0.4261, 0.5276, 0.4256, 0.4885, 0.4375, 0.4857, 0.4375, 0.5267, 0.4265, 0.625, 0.4265, 0.5936, 0.4375, 0.5936, 0.4375, 0.625, 0.4186, 0.1564, 0.4188, 0.1886, 0.4375, 0.1887, 0.4375, 0.1564, 0.4188, 0.1886, 0.4194, 0.2222, 0.4375, 0.2233, 0.4375, 0.1887, 0.4186, 0.125, 0.4186, 0.1564, 0.4375, 0.1564, 0.4375, 0.125, 0.4194, 0.2222, 0.4205, 0.2607, 0.4375, 0.2643, 0.4375, 0.2233, 0.422, 0.316, 0.4235, 0.3752, 0.4375, 0.375, 0.4375, 0.3169, 0.4235, 0.3752, 0.4248, 0.4341, 0.4375, 0.4331, 0.4375, 0.375, 0.4205, 0.2607, 0.422, 0.316, 0.4375, 0.3169, 0.4375, 0.2643, 0.4248, 0.4341, 0.4256, 0.4885, 0.4375, 0.4857, 0.4375, 0.4331, 0.4261, 0.5276, 0.4264, 0.5615, 0.4375, 0.5613, 0.4375, 0.5267, 0.4264, 0.5615, 0.4265, 0.5936, 0.4375, 0.5936, 0.4375, 0.5613, 0.4256, 0.4885, 0.4261, 0.5276, 0.4375, 0.5267, 0.4375, 0.4857, 0.4265, 0.5936, 0.4265, 0.625, 0.4375, 0.625, 0.4375, 0.5936, 0.3968, 0.436, 0.3953, 0.4954, 0.3835, 0.4981, 0.3841, 0.4369, 0.3989, 0.375, 0.3968, 0.436, 0.3841, 0.4369, 0.3849, 0.375, 0.4014, 0.3143, 0.3989, 0.375, 0.3849, 0.375, 0.386, 0.3133, 0.404, 0.2565, 0.4014, 0.3143, 0.386, 0.3133, 0.3871, 0.2528, 0.3938, 0.5937, 0.3938, 0.625, 0.3828, 0.625, 0.3828, 0.5937, 0.394, 0.5622, 0.3938, 0.5937, 0.3828, 0.5937, 0.3829, 0.5623, 0.3945, 0.5299, 0.394, 0.5622, 0.3829, 0.5623, 0.3831, 0.5307, 0.3953, 0.4954, 0.3945, 0.5299, 0.3831, 0.5307, 0.3835, 0.4981, 0.4059, 0.2208, 0.404, 0.2565, 0.3871, 0.2528, 0.3878, 0.2197, 0.4069, 0.188, 0.4059, 0.2208, 0.3878, 0.2197, 0.3883, 0.1878, 0.4073, 0.1563, 0.4069, 0.188, 0.3883, 0.1878, 0.3884, 0.1563, 0.4073, 0.125, 0.4073, 0.1563, 0.3884, 0.1563, 0.3884, 0.125, 0.3953, 0.4954, 0.3968, 0.436, 0.3841, 0.4369, 0.3835, 0.4981, 0.3968, 0.436, 0.3989, 0.375, 0.3849, 0.375, 0.3841, 0.4369, 0.3989, 0.375, 0.4014, 0.3143, 0.386, 0.3133, 0.3849, 0.375, 0.4014, 0.3143, 0.404, 0.2565, 0.3871, 0.2528, 0.386, 0.3133, 0.3938, 0.625, 0.3938, 0.5937, 0.3828, 0.5937, 0.3828, 0.625, 0.3938, 0.5937, 0.394, 0.5622, 0.3829, 0.5623, 0.3828, 0.5937, 0.394, 0.5622, 0.3945, 0.5299, 0.3831, 0.5307, 0.3829, 0.5623, 0.3945, 0.5299, 0.3953, 0.4954, 0.3835, 0.4981, 0.3831, 0.5307, 0.404, 0.2565, 0.4059, 0.2208, 0.3878, 0.2197, 0.3871, 0.2528, 0.4059, 0.2208, 0.4069, 0.188, 0.3883, 0.1878, 0.3878, 0.2197, 0.4069, 0.188, 0.4073, 0.1563, 0.3884, 0.1563, 0.3883, 0.1878, 0.4073, 0.1563, 0.4073, 0.125, 0.3884, 0.125, 0.3884, 0.1563, 0.4073, 0.125, 0.4073, 0.1563, 0.4186, 0.1564, 0.4186, 0.125, 0.4059, 0.2208, 0.4194, 0.2222, 0.4205, 0.2607, 0.404, 0.2565, 0.3953, 0.4954, 0.4256, 0.4885, 0.4261, 0.5276, 0.3945, 0.5299, 0.3938, 0.5937, 0.3938, 0.625, 0.4265, 0.625, 0.4265, 0.5936, 0.4059, 0.2208, 0.404, 0.2565, 0.4205, 0.2607, 0.4194, 0.2222, 0.3953, 0.4954, 0.3945, 0.5299, 0.4261, 0.5276, 0.4256, 0.4885, 0.3968, 0.436, 0.4248, 0.4341, 0.4256, 0.4885, 0.3953, 0.4954, 0.3989, 0.375, 0.4235, 0.3752, 0.4248, 0.4341, 0.3968, 0.436, 0.4014, 0.3143, 0.422, 0.316, 0.4235, 0.3752, 0.3989, 0.375, 0.404, 0.2565, 0.4205, 0.2607, 0.422, 0.316, 0.4014, 0.3143, 0.3938, 0.5937, 0.4265, 0.5936, 0.4265, 0.625, 0.3938, 0.625, 0.394, 0.5622, 0.4264, 0.5615, 0.4265, 0.5936, 0.3938, 0.5937, 0.3945, 0.5299, 0.4261, 0.5276, 0.4264, 0.5615, 0.394, 0.5622, 0.4069, 0.188, 0.4188, 0.1886, 0.4194, 0.2222, 0.4059, 0.2208, 0.4073, 0.1563, 0.4186, 0.1564, 0.4188, 0.1886, 0.4069, 0.188, 0.4073, 0.125, 0.4186, 0.125, 0.4186, 0.1564, 0.4073, 0.1563, 0.3968, 0.436, 0.3953, 0.4954, 0.4256, 0.4885, 0.4248, 0.4341, 0.3989, 0.375, 0.3968, 0.436, 0.4248, 0.4341, 0.4235, 0.3752, 0.4014, 0.3143, 0.3989, 0.375, 0.4235, 0.3752, 0.422, 0.316, 0.404, 0.2565, 0.4014, 0.3143, 0.422, 0.316, 0.4205, 0.2607, 0.394, 0.5622, 0.3938, 0.5937, 0.4265, 0.5936, 0.4264, 0.5615, 0.3945, 0.5299, 0.394, 0.5622, 0.4264, 0.5615, 0.4261, 0.5276, 0.4069, 0.188, 0.4059, 0.2208, 0.4194, 0.2222, 0.4188, 0.1886, 0.4073, 0.1563, 0.4069, 0.188, 0.4188, 0.1886, 0.4186, 0.1564, 0.4205, 0.2607, 0.4194, 0.2222, 0.4194, 0.2222, 0.4205, 0.2607, 0.3945, 0.5299, 0.394, 0.5622, 0.394, 0.5622, 0.3945, 0.5299, 0.4186, 0.125, 0.4186, 0.1564, 0.4186, 0.1564, 0.4186, 0.125, 0.3938, 0.5937, 0.394, 0.5622, 0.394, 0.5622, 0.3938, 0.5937, 0.4235, 0.3752, 0.422, 0.316, 0.422, 0.316, 0.4235, 0.3752, 0.3953, 0.4954, 0.3945, 0.5299, 0.3945, 0.5299, 0.3953, 0.4954, 0.4194, 0.2222, 0.4205, 0.2607, 0.4205, 0.2607, 0.4194, 0.2222, 0.394, 0.5622, 0.3945, 0.5299, 0.3945, 0.5299, 0.394, 0.5622, 0.4248, 0.4341, 0.4235, 0.3752, 0.4235, 0.3752, 0.4248, 0.4341, 0.4059, 0.2208, 0.404, 0.2565, 0.404, 0.2565, 0.4059, 0.2208, 0.422, 0.316, 0.4235, 0.3752, 0.4235, 0.3752, 0.422, 0.316, 0.3945, 0.5299, 0.3953, 0.4954, 0.3953, 0.4954, 0.3945, 0.5299, 0.422, 0.316, 0.4205, 0.2607, 0.4205, 0.2607, 0.422, 0.316, 0.4069, 0.188, 0.4059, 0.2208, 0.4059, 0.2208, 0.4069, 0.188, 0.4235, 0.3752, 0.4248, 0.4341, 0.4248, 0.4341, 0.4235, 0.3752, 0.404, 0.2565, 0.4059, 0.2208, 0.4059, 0.2208, 0.404, 0.2565, 0.4256, 0.4885, 0.4248, 0.4341, 0.4248, 0.4341, 0.4256, 0.4885, 0.4073, 0.1563, 0.4069, 0.188, 0.4069, 0.188, 0.4073, 0.1563, 0.4205, 0.2607, 0.422, 0.316, 0.422, 0.316, 0.4205, 0.2607, 0.4059, 0.2208, 0.4069, 0.188, 0.4069, 0.188, 0.4059, 0.2208, 0.4264, 0.5615, 0.4261, 0.5276, 0.4261, 0.5276, 0.4264, 0.5615, 0.4073, 0.125, 0.4073, 0.1563, 0.4073, 0.1563, 0.4073, 0.125, 0.4248, 0.4341, 0.4256, 0.4885, 0.4256, 0.4885, 0.4248, 0.4341, 0.4069, 0.188, 0.4073, 0.1563, 0.4073, 0.1563, 0.4069, 0.188])
me_cube.materials.append(mat_material)
me_cube.use_mirror_vertex_groups = False
me_cube.update()
me_cube_001 = bpy.data.meshes.new('Cube.001')
me_cube_001.from_pydata([(-1.5, -0.01139, 0.5498), (-1.789, -0.01139, 0.4205), (-1.938, -0.01139, 0.2842), (-1.047, -0.01139, 0.6668), (-0.5, -0.01139, 0.7546), (-1.495, -0.2067, 0.5492), (-1.457, -0.4095, 0.5449), (-1.365, -0.5743, 0.534), (-1.93, -0.2003, 0.2845), (-1.782, -0.2022, 0.4205), (-1.877, -0.4036, 0.2865), (-1.735, -0.4035, 0.4202), (-1.736, -0.53, 0.2977), (-1.607, -0.574, 0.4214), (-0.5, -0.6272, 0.7034), (-0.9772, -0.5998, 0.6312), (-0.5, -0.4436, 0.7394), (-1.023, -0.4253, 0.6565), (-0.5, -0.2238, 0.7527), (-1.044, -0.2145, 0.6655), (-1.507, -0.01163, 0.5705), (-1.801, -0.01178, 0.4388), (-1.952, -0.01188, 0.3004), (-1.051, -0.01157, 0.6883), (-0.5035, -0.01156, 0.7762), (-1.502, -0.2077, 0.5698), (-1.465, -0.4132, 0.5652), (-1.371, -0.5795, 0.5543), (-1.945, -0.2023, 0.3006), (-1.794, -0.2039, 0.4386), (-1.892, -0.4097, 0.3018), (-1.747, -0.4094, 0.4376), (-1.75, -0.54, 0.3118), (-1.618, -0.5818, 0.4389), (-0.5035, -0.6313, 0.7246), (-0.9815, -0.6041, 0.6523), (-0.5035, -0.4464, 0.7608), (-1.028, -0.4282, 0.6778), (-0.5035, -0.2245, 0.7743), (-1.048, -0.2152, 0.687)], [], [(8, 9, 11, 10), (10, 11, 13, 12), (2, 1, 9, 8), (1, 0, 5, 9), (9, 5, 6, 11), (11, 6, 7, 13), (14, 15, 17, 16), (16, 17, 19, 18), (15, 7, 6, 17), (17, 6, 5, 19), (19, 5, 0, 3), (18, 19, 3, 4), (28, 30, 31, 29), (30, 32, 33, 31), (22, 28, 29, 21), (21, 29, 25, 20), (29, 31, 26, 25), (31, 33, 27, 26), (34, 36, 37, 35), (36, 38, 39, 37), (35, 37, 26, 27), (37, 39, 25, 26), (39, 23, 20, 25), (38, 24, 23, 39), (2, 8, 28, 22), (0, 1, 21, 20), (18, 4, 24, 38), (8, 10, 30, 28), (16, 18, 38, 36), (1, 2, 22, 21), (3, 0, 20, 23), (4, 3, 23, 24), (13, 7, 27, 33), (10, 12, 32, 30), (7, 15, 35, 27), (15, 14, 34, 35), (14, 16, 36, 34), (12, 13, 33, 32)])
me_cube_001.polygons.foreach_set('use_smooth', [True] * 38)
_uv = me_cube_001.uv_layers.new(name='UVMap')
_uv.uv.foreach_set('vector', [0.5, 0.1565, 0.5625, 0.1564, 0.5625, 0.1887, 0.5, 0.1892, 0.5, 0.1892, 0.5625, 0.1887, 0.5625, 0.2233, 0.5, 0.225, 0.5, 0.125, 0.5625, 0.125, 0.5625, 0.1564, 0.5, 0.1565, 0.5625, 0.125, 0.625, 0.125, 0.625, 0.1563, 0.5625, 0.1564, 0.5625, 0.1564, 0.625, 0.1563, 0.625, 0.1875, 0.5625, 0.1887, 0.5625, 0.1887, 0.625, 0.1875, 0.625, 0.2188, 0.5625, 0.2233, 0.75, 0.5313, 0.8125, 0.5313, 0.8125, 0.5625, 0.75, 0.5625, 0.75, 0.5625, 0.8125, 0.5625, 0.8125, 0.5938, 0.75, 0.5938, 0.8125, 0.5313, 0.875, 0.5313, 0.875, 0.5625, 0.8125, 0.5625, 0.8125, 0.5625, 0.875, 0.5625, 0.875, 0.5938, 0.8125, 0.5938, 0.8125, 0.5938, 0.875, 0.5938, 0.875, 0.625, 0.8125, 0.625, 0.75, 0.5938, 0.8125, 0.5938, 0.8125, 0.625, 0.75, 0.625, 0.5, 0.1565, 0.5, 0.1892, 0.5625, 0.1887, 0.5625, 0.1564, 0.5, 0.1892, 0.5, 0.225, 0.5625, 0.2233, 0.5625, 0.1887, 0.5, 0.125, 0.5, 0.1565, 0.5625, 0.1564, 0.5625, 0.125, 0.5625, 0.125, 0.5625, 0.1564, 0.625, 0.1563, 0.625, 0.125, 0.5625, 0.1564, 0.5625, 0.1887, 0.625, 0.1875, 0.625, 0.1563, 0.5625, 0.1887, 0.5625, 0.2233, 0.625, 0.2188, 0.625, 0.1875, 0.75, 0.5313, 0.75, 0.5625, 0.8125, 0.5625, 0.8125, 0.5313, 0.75, 0.5625, 0.75, 0.5938, 0.8125, 0.5938, 0.8125, 0.5625, 0.8125, 0.5313, 0.8125, 0.5625, 0.875, 0.5625, 0.875, 0.5313, 0.8125, 0.5625, 0.8125, 0.5938, 0.875, 0.5938, 0.875, 0.5625, 0.8125, 0.5938, 0.8125, 0.625, 0.875, 0.625, 0.875, 0.5938, 0.75, 0.5938, 0.75, 0.625, 0.8125, 0.625, 0.8125, 0.5938, 0.5, 0.125, 0.5, 0.1565, 0.5, 0.1565, 0.5, 0.125, 0.625, 0.125, 0.5625, 0.125, 0.5625, 0.125, 0.625, 0.125, 0.75, 0.5938, 0.75, 0.625, 0.75, 0.625, 0.75, 0.5938, 0.5, 0.1565, 0.5, 0.1892, 0.5, 0.1892, 0.5, 0.1565, 0.75, 0.5625, 0.75, 0.5938, 0.75, 0.5938, 0.75, 0.5625, 0.5625, 0.125, 0.5, 0.125, 0.5, 0.125, 0.5625, 0.125, 0.8125, 0.625, 0.875, 0.625, 0.875, 0.625, 0.8125, 0.625, 0.75, 0.625, 0.8125, 0.625, 0.8125, 0.625, 0.75, 0.625, 0.5625, 0.2233, 0.625, 0.2188, 0.625, 0.2188, 0.5625, 0.2233, 0.5, 0.1892, 0.5, 0.225, 0.5, 0.225, 0.5, 0.1892, 0.875, 0.5313, 0.8125, 0.5313, 0.8125, 0.5313, 0.875, 0.5313, 0.8125, 0.5313, 0.75, 0.5313, 0.75, 0.5313, 0.8125, 0.5313, 0.75, 0.5313, 0.75, 0.5625, 0.75, 0.5625, 0.75, 0.5313, 0.5, 0.225, 0.5625, 0.2233, 0.5625, 0.2233, 0.5, 0.225])
me_cube_001.materials.append(mat_material)
me_cube_001.use_mirror_vertex_groups = False
me_cube_001.update()
me_cylinder = bpy.data.meshes.new('Cylinder')
me_cylinder.from_pydata([(0.0, 1.0, -0.272), (0.0, 1.0, 0.272), (0.1951, 0.9808, -0.272), (0.1951, 0.9808, 0.272), (0.3827, 0.9239, -0.272), (0.3827, 0.9239, 0.272), (0.5556, 0.8315, -0.272), (0.5556, 0.8315, 0.272), (0.7071, 0.7071, -0.272), (0.7071, 0.7071, 0.272), (0.8315, 0.5556, -0.272), (0.8315, 0.5556, 0.272), (0.9239, 0.3827, -0.272), (0.9239, 0.3827, 0.272), (0.9808, 0.1951, -0.272), (0.9808, 0.1951, 0.272), (1.0, -1.189e-08, -0.272), (1.0, -7.553e-08, 0.272), (0.9808, -0.1951, -0.272), (0.9808, -0.1951, 0.272), (0.9239, -0.3827, -0.272), (0.9239, -0.3827, 0.272), (0.8315, -0.5556, -0.272), (0.8315, -0.5556, 0.272), (0.7071, -0.7071, -0.272), (0.7071, -0.7071, 0.272), (0.5556, -0.8315, -0.272), (0.5556, -0.8315, 0.272), (0.3827, -0.9239, -0.272), (0.3827, -0.9239, 0.272), (0.1951, -0.9808, -0.272), (0.1951, -0.9808, 0.272), (-8.742e-08, -1.0, -0.272), (-8.742e-08, -1.0, 0.272), (-0.1951, -0.9808, -0.272), (-0.1951, -0.9808, 0.272), (-0.3827, -0.9239, -0.272), (-0.3827, -0.9239, 0.272), (-0.5556, -0.8315, -0.272), (-0.5556, -0.8315, 0.272), (-0.7071, -0.7071, -0.272), (-0.7071, -0.7071, 0.272), (-0.8315, -0.5556, -0.272), (-0.8315, -0.5556, 0.272), (-0.9239, -0.3827, -0.272), (-0.9239, -0.3827, 0.272), (-0.9808, -0.1951, -0.272), (-0.9808, -0.1951, 0.272), (-1.0, 4.375e-08, -0.272), (-1.0, -1.99e-08, 0.272), (-0.9808, 0.1951, -0.272), (-0.9808, 0.1951, 0.272), (-0.9239, 0.3827, -0.272), (-0.9239, 0.3827, 0.272), (-0.8315, 0.5556, -0.272), (-0.8315, 0.5556, 0.272), (-0.7071, 0.7071, -0.272), (-0.7071, 0.7071, 0.272), (-0.5556, 0.8315, -0.272), (-0.5556, 0.8315, 0.272), (-0.3827, 0.9239, -0.272), (-0.3827, 0.9239, 0.272), (-0.1951, 0.9808, -0.272), (-0.1951, 0.9808, 0.272)], [], [(0, 1, 3, 2), (2, 3, 5, 4), (4, 5, 7, 6), (6, 7, 9, 8), (8, 9, 11, 10), (10, 11, 13, 12), (12, 13, 15, 14), (14, 15, 17, 16), (16, 17, 19, 18), (18, 19, 21, 20), (20, 21, 23, 22), (22, 23, 25, 24), (24, 25, 27, 26), (26, 27, 29, 28), (28, 29, 31, 30), (30, 31, 33, 32), (32, 33, 35, 34), (34, 35, 37, 36), (36, 37, 39, 38), (38, 39, 41, 40), (40, 41, 43, 42), (42, 43, 45, 44), (44, 45, 47, 46), (46, 47, 49, 48), (48, 49, 51, 50), (50, 51, 53, 52), (52, 53, 55, 54), (54, 55, 57, 56), (56, 57, 59, 58), (58, 59, 61, 60), (3, 1, 63, 61, 59, 57, 55, 53, 51, 49, 47, 45, 43, 41, 39, 37, 35, 33, 31, 29, 27, 25, 23, 21, 19, 17, 15, 13, 11, 9, 7, 5), (60, 61, 63, 62), (62, 63, 1, 0), (0, 2, 4, 6, 8, 10, 12, 14, 16, 18, 20, 22, 24, 26, 28, 30, 32, 34, 36, 38, 40, 42, 44, 46, 48, 50, 52, 54, 56, 58, 60, 62)])
me_cylinder.polygons.foreach_set('use_smooth', [True] * 34)
_uv = me_cylinder.uv_layers.new(name='UVMap')
_uv.uv.foreach_set('vector', [1.0, 0.5, 1.0, 1.0, 0.9688, 1.0, 0.9688, 0.5, 0.9688, 0.5, 0.9688, 1.0, 0.9375, 1.0, 0.9375, 0.5, 0.9375, 0.5, 0.9375, 1.0, 0.9062, 1.0, 0.9062, 0.5, 0.9062, 0.5, 0.9062, 1.0, 0.875, 1.0, 0.875, 0.5, 0.875, 0.5, 0.875, 1.0, 0.8438, 1.0, 0.8438, 0.5, 0.8438, 0.5, 0.8438, 1.0, 0.8125, 1.0, 0.8125, 0.5, 0.8125, 0.5, 0.8125, 1.0, 0.7812, 1.0, 0.7812, 0.5, 0.7812, 0.5, 0.7812, 1.0, 0.75, 1.0, 0.75, 0.5, 0.75, 0.5, 0.75, 1.0, 0.7188, 1.0, 0.7188, 0.5, 0.7188, 0.5, 0.7188, 1.0, 0.6875, 1.0, 0.6875, 0.5, 0.6875, 0.5, 0.6875, 1.0, 0.6562, 1.0, 0.6562, 0.5, 0.6562, 0.5, 0.6562, 1.0, 0.625, 1.0, 0.625, 0.5, 0.625, 0.5, 0.625, 1.0, 0.5938, 1.0, 0.5938, 0.5, 0.5938, 0.5, 0.5938, 1.0, 0.5625, 1.0, 0.5625, 0.5, 0.5625, 0.5, 0.5625, 1.0, 0.5312, 1.0, 0.5312, 0.5, 0.5312, 0.5, 0.5312, 1.0, 0.5, 1.0, 0.5, 0.5, 0.5, 0.5, 0.5, 1.0, 0.4688, 1.0, 0.4688, 0.5, 0.4688, 0.5, 0.4688, 1.0, 0.4375, 1.0, 0.4375, 0.5, 0.4375, 0.5, 0.4375, 1.0, 0.4062, 1.0, 0.4062, 0.5, 0.4062, 0.5, 0.4062, 1.0, 0.375, 1.0, 0.375, 0.5, 0.375, 0.5, 0.375, 1.0, 0.3438, 1.0, 0.3438, 0.5, 0.3438, 0.5, 0.3438, 1.0, 0.3125, 1.0, 0.3125, 0.5, 0.3125, 0.5, 0.3125, 1.0, 0.2812, 1.0, 0.2812, 0.5, 0.2812, 0.5, 0.2812, 1.0, 0.25, 1.0, 0.25, 0.5, 0.25, 0.5, 0.25, 1.0, 0.2188, 1.0, 0.2188, 0.5, 0.2188, 0.5, 0.2188, 1.0, 0.1875, 1.0, 0.1875, 0.5, 0.1875, 0.5, 0.1875, 1.0, 0.1562, 1.0, 0.1562, 0.5, 0.1562, 0.5, 0.1562, 1.0, 0.125, 1.0, 0.125, 0.5, 0.125, 0.5, 0.125, 1.0, 0.09375, 1.0, 0.09375, 0.5, 0.09375, 0.5, 0.09375, 1.0, 0.0625, 1.0, 0.0625, 0.5, 0.2968, 0.4854, 0.25, 0.49, 0.2032, 0.4854, 0.1582, 0.4717, 0.1167, 0.4496, 0.08029, 0.4197, 0.05045, 0.3833, 0.02827, 0.3418, 0.01461, 0.2968, 0.01, 0.25, 0.01461, 0.2032, 0.02827, 0.1582, 0.05045, 0.1167, 0.08029, 0.08029, 0.1167, 0.05045, 0.1582, 0.02827, 0.2032, 0.01461, 0.25, 0.01, 0.2968, 0.01461, 0.3418, 0.02827, 0.3833, 0.05045, 0.4197, 0.08029, 0.4496, 0.1167, 0.4717, 0.1582, 0.4854, 0.2032, 0.49, 0.25, 0.4854, 0.2968, 0.4717, 0.3418, 0.4496, 0.3833, 0.4197, 0.4197, 0.3833, 0.4496, 0.3418, 0.4717, 0.0625, 0.5, 0.0625, 1.0, 0.03125, 1.0, 0.03125, 0.5, 0.03125, 0.5, 0.03125, 1.0, 0.0, 1.0, 0.0, 0.5, 0.75, 0.49, 0.7968, 0.4854, 0.8418, 0.4717, 0.8833, 0.4496, 0.9197, 0.4197, 0.9496, 0.3833, 0.9717, 0.3418, 0.9854, 0.2968, 0.99, 0.25, 0.9854, 0.2032, 0.9717, 0.1582, 0.9496, 0.1167, 0.9197, 0.08029, 0.8833, 0.05045, 0.8418, 0.02827, 0.7968, 0.01461, 0.75, 0.01, 0.7032, 0.01461, 0.6582, 0.02827, 0.6167, 0.05045, 0.5803, 0.08029, 0.5504, 0.1167, 0.5283, 0.1582, 0.5146, 0.2032, 0.51, 0.25, 0.5146, 0.2968, 0.5283, 0.3418, 0.5504, 0.3833, 0.5803, 0.4197, 0.6167, 0.4496, 0.6582, 0.4717, 0.7032, 0.4854])
me_cylinder.update()
me_cylinder_001 = bpy.data.meshes.new('Cylinder.001')
me_cylinder_001.from_pydata([(-2.546e-07, 1.046, -0.377), (-2.546e-07, 1.046, 0.377), (0.2041, 1.026, -0.377), (0.2041, 1.026, 0.377), (0.4004, 0.9666, -0.377), (0.4004, 0.9666, 0.377), (0.5813, 0.8699, -0.377), (0.5813, 0.8699, 0.377), (0.7398, 0.7398, -0.377), (0.7398, 0.7398, 0.377), (0.8699, 0.5813, -0.377), (0.8699, 0.5813, 0.377), (0.9666, 0.4004, -0.377), (0.9666, 0.4004, 0.377), (1.026, 0.2041, -0.377), (1.026, 0.2041, 0.377), (1.046, -7.461e-08, -0.377), (1.046, -1.331e-07, 0.377), (1.026, -0.2041, -0.377), (1.026, -0.2041, 0.377), (0.9666, -0.4004, -0.377), (0.9666, -0.4004, 0.377), (0.8699, -0.5813, -0.377), (0.8699, -0.5813, 0.377), (0.7398, -0.7398, -0.377), (0.7398, -0.7398, 0.377), (0.5813, -0.8699, -0.377), (0.5813, -0.8699, 0.377), (0.4004, -0.9666, -0.377), (0.4004, -0.9666, 0.377), (0.2041, -1.026, -0.377), (0.2041, -1.026, 0.377), (-3.46e-07, -1.046, -0.377), (-3.46e-07, -1.046, 0.377), (-0.2041, -1.026, -0.377), (-0.2041, -1.026, 0.377), (-0.4004, -0.9666, -0.377), (-0.4004, -0.9666, 0.377), (-0.5813, -0.8699, -0.377), (-0.5813, -0.8699, 0.377), (-0.7398, -0.7398, -0.377), (-0.7398, -0.7398, 0.377), (-0.8699, -0.5813, -0.377), (-0.8699, -0.5813, 0.377), (-0.9666, -0.4004, -0.377), (-0.9666, -0.4004, 0.377), (-1.026, -0.2041, -0.377), (-1.026, -0.2041, 0.377), (-1.046, -1.641e-08, -0.377), (-1.046, -7.491e-08, 0.377), (-1.026, 0.2041, -0.377), (-1.026, 0.2041, 0.377), (-0.9666, 0.4004, -0.377), (-0.9666, 0.4004, 0.377), (-0.8699, 0.5813, -0.377), (-0.8699, 0.5813, 0.377), (-0.7398, 0.7398, -0.377), (-0.7398, 0.7398, 0.377), (-0.5813, 0.8699, -0.377), (-0.5813, 0.8699, 0.377), (-0.4004, 0.9666, -0.377), (-0.4004, 0.9666, 0.377), (-0.2041, 1.026, -0.377), (-0.2041, 1.026, 0.377)], [], [(0, 1, 3, 2), (2, 3, 5, 4), (4, 5, 7, 6), (6, 7, 9, 8), (8, 9, 11, 10), (10, 11, 13, 12), (12, 13, 15, 14), (14, 15, 17, 16), (16, 17, 19, 18), (18, 19, 21, 20), (20, 21, 23, 22), (22, 23, 25, 24), (24, 25, 27, 26), (26, 27, 29, 28), (28, 29, 31, 30), (30, 31, 33, 32), (32, 33, 35, 34), (34, 35, 37, 36), (36, 37, 39, 38), (38, 39, 41, 40), (40, 41, 43, 42), (42, 43, 45, 44), (44, 45, 47, 46), (46, 47, 49, 48), (48, 49, 51, 50), (50, 51, 53, 52), (52, 53, 55, 54), (54, 55, 57, 56), (56, 57, 59, 58), (58, 59, 61, 60), (3, 1, 63, 61, 59, 57, 55, 53, 51, 49, 47, 45, 43, 41, 39, 37, 35, 33, 31, 29, 27, 25, 23, 21, 19, 17, 15, 13, 11, 9, 7, 5), (60, 61, 63, 62), (62, 63, 1, 0), (0, 2, 4, 6, 8, 10, 12, 14, 16, 18, 20, 22, 24, 26, 28, 30, 32, 34, 36, 38, 40, 42, 44, 46, 48, 50, 52, 54, 56, 58, 60, 62)])
me_cylinder_001.polygons.foreach_set('use_smooth', [True] * 34)
_uv = me_cylinder_001.uv_layers.new(name='UVMap')
_uv.uv.foreach_set('vector', [1.0, 0.5, 1.0, 1.0, 0.9688, 1.0, 0.9688, 0.5, 0.9688, 0.5, 0.9688, 1.0, 0.9375, 1.0, 0.9375, 0.5, 0.9375, 0.5, 0.9375, 1.0, 0.9062, 1.0, 0.9062, 0.5, 0.9062, 0.5, 0.9062, 1.0, 0.875, 1.0, 0.875, 0.5, 0.875, 0.5, 0.875, 1.0, 0.8438, 1.0, 0.8438, 0.5, 0.8438, 0.5, 0.8438, 1.0, 0.8125, 1.0, 0.8125, 0.5, 0.8125, 0.5, 0.8125, 1.0, 0.7812, 1.0, 0.7812, 0.5, 0.7812, 0.5, 0.7812, 1.0, 0.75, 1.0, 0.75, 0.5, 0.75, 0.5, 0.75, 1.0, 0.7188, 1.0, 0.7188, 0.5, 0.7188, 0.5, 0.7188, 1.0, 0.6875, 1.0, 0.6875, 0.5, 0.6875, 0.5, 0.6875, 1.0, 0.6562, 1.0, 0.6562, 0.5, 0.6562, 0.5, 0.6562, 1.0, 0.625, 1.0, 0.625, 0.5, 0.625, 0.5, 0.625, 1.0, 0.5938, 1.0, 0.5938, 0.5, 0.5938, 0.5, 0.5938, 1.0, 0.5625, 1.0, 0.5625, 0.5, 0.5625, 0.5, 0.5625, 1.0, 0.5312, 1.0, 0.5312, 0.5, 0.5312, 0.5, 0.5312, 1.0, 0.5, 1.0, 0.5, 0.5, 0.5, 0.5, 0.5, 1.0, 0.4688, 1.0, 0.4688, 0.5, 0.4688, 0.5, 0.4688, 1.0, 0.4375, 1.0, 0.4375, 0.5, 0.4375, 0.5, 0.4375, 1.0, 0.4062, 1.0, 0.4062, 0.5, 0.4062, 0.5, 0.4062, 1.0, 0.375, 1.0, 0.375, 0.5, 0.375, 0.5, 0.375, 1.0, 0.3438, 1.0, 0.3438, 0.5, 0.3438, 0.5, 0.3438, 1.0, 0.3125, 1.0, 0.3125, 0.5, 0.3125, 0.5, 0.3125, 1.0, 0.2812, 1.0, 0.2812, 0.5, 0.2812, 0.5, 0.2812, 1.0, 0.25, 1.0, 0.25, 0.5, 0.25, 0.5, 0.25, 1.0, 0.2188, 1.0, 0.2188, 0.5, 0.2188, 0.5, 0.2188, 1.0, 0.1875, 1.0, 0.1875, 0.5, 0.1875, 0.5, 0.1875, 1.0, 0.1562, 1.0, 0.1562, 0.5, 0.1562, 0.5, 0.1562, 1.0, 0.125, 1.0, 0.125, 0.5, 0.125, 0.5, 0.125, 1.0, 0.09375, 1.0, 0.09375, 0.5, 0.09375, 0.5, 0.09375, 1.0, 0.0625, 1.0, 0.0625, 0.5, 0.2968, 0.4854, 0.25, 0.49, 0.2032, 0.4854, 0.1582, 0.4717, 0.1167, 0.4496, 0.08029, 0.4197, 0.05045, 0.3833, 0.02827, 0.3418, 0.01461, 0.2968, 0.01, 0.25, 0.01461, 0.2032, 0.02827, 0.1582, 0.05045, 0.1167, 0.08029, 0.08029, 0.1167, 0.05045, 0.1582, 0.02827, 0.2032, 0.01461, 0.25, 0.01, 0.2968, 0.01461, 0.3418, 0.02827, 0.3833, 0.05045, 0.4197, 0.08029, 0.4496, 0.1167, 0.4717, 0.1582, 0.4854, 0.2032, 0.49, 0.25, 0.4854, 0.2968, 0.4717, 0.3418, 0.4496, 0.3833, 0.4197, 0.4197, 0.3833, 0.4496, 0.3418, 0.4717, 0.0625, 0.5, 0.0625, 1.0, 0.03125, 1.0, 0.03125, 0.5, 0.03125, 0.5, 0.03125, 1.0, 0.0, 1.0, 0.0, 0.5, 0.75, 0.49, 0.7968, 0.4854, 0.8418, 0.4717, 0.8833, 0.4496, 0.9197, 0.4197, 0.9496, 0.3833, 0.9717, 0.3418, 0.9854, 0.2968, 0.99, 0.25, 0.9854, 0.2032, 0.9717, 0.1582, 0.9496, 0.1167, 0.9197, 0.08029, 0.8833, 0.05045, 0.8418, 0.02827, 0.7968, 0.01461, 0.75, 0.01, 0.7032, 0.01461, 0.6582, 0.02827, 0.6167, 0.05045, 0.5803, 0.08029, 0.5504, 0.1167, 0.5283, 0.1582, 0.5146, 0.2032, 0.51, 0.25, 0.5146, 0.2968, 0.5283, 0.3418, 0.5504, 0.3833, 0.5803, 0.4197, 0.6167, 0.4496, 0.6582, 0.4717, 0.7032, 0.4854])
me_cylinder_001.update()
me_cube_002 = bpy.data.meshes.new('Cube.002')
me_cube_002.from_pydata([(-0.9159, -0.8251, 0.3601), (-0.8793, -0.7935, 0.4697), (-0.5, -0.8418, 0.3877), (-0.5, -0.8091, 0.5063), (-0.08408, -0.8687, 0.4119), (-0.1207, -0.8309, 0.5319), (-0.8976, -0.8093, 0.4149), (-0.708, -0.8334, 0.3739), (-0.5, -0.8254, 0.447), (-0.292, -0.8552, 0.3998), (-0.1024, -0.8498, 0.4719), (-0.3104, -0.82, 0.5191), (-0.6896, -0.8013, 0.488), (-0.3012, -0.8376, 0.4595), (-0.6988, -0.8174, 0.431), (-0.8976, -0.8093, 0.4149), (-0.8793, -0.7935, 0.4697), (-0.708, -0.8334, 0.3739), (-0.5, -0.8418, 0.3877), (-0.5, -0.8091, 0.5063), (-0.292, -0.8552, 0.3998), (-0.08408, -0.8687, 0.4119), (-0.1024, -0.8498, 0.4719), (-0.1207, -0.8309, 0.5319), (-0.3104, -0.82, 0.5191), (-0.6896, -0.8013, 0.488), (-0.9159, -0.8251, 0.3601), (-0.8995, -0.8391, 0.4239), (-0.8813, -0.8233, 0.4787), (-0.7098, -0.8634, 0.3827), (-0.5021, -0.8718, 0.3962), (-0.5021, -0.8554, 0.4555), (-0.5022, -0.8391, 0.5148), (-0.2944, -0.8852, 0.4083), (-0.08648, -0.8986, 0.4205), (-0.1048, -0.8797, 0.4805), (-0.1231, -0.8609, 0.5405), (-0.3127, -0.85, 0.5276), (-0.6916, -0.8312, 0.4967), (-0.9178, -0.855, 0.3691), (-0.3036, -0.8676, 0.468), (-0.7007, -0.8473, 0.4397)], [], [(14, 12, 3, 8), (13, 11, 5, 10), (8, 3, 11, 13), (2, 8, 13, 9), (9, 13, 10, 4), (6, 1, 12, 14), (0, 6, 14, 7), (7, 14, 8, 2), (26, 17, 29, 39), (17, 18, 30, 29), (21, 22, 35, 34), (22, 23, 36, 35), (15, 26, 39, 27), (16, 15, 27, 28), (18, 20, 33, 30), (20, 21, 34, 33), (0, 7, 17, 26), (5, 11, 24, 23), (11, 3, 19, 24), (3, 12, 25, 19), (12, 1, 16, 25), (9, 4, 21, 20), (2, 9, 20, 18), (1, 6, 15, 16), (6, 0, 26, 15), (10, 5, 23, 22), (4, 10, 22, 21), (7, 2, 18, 17), (41, 31, 32, 38), (40, 35, 36, 37), (31, 40, 37, 32), (30, 33, 40, 31), (33, 34, 35, 40), (27, 41, 38, 28), (39, 29, 41, 27), (29, 30, 31, 41), (23, 24, 37, 36), (24, 19, 32, 37), (19, 25, 38, 32), (25, 16, 28, 38)])
me_cube_002.polygons.foreach_set('use_smooth', [True] * 40)
_k = {(1, 6): 1.0, (2, 7): 1.0, (3, 8): 1.0, (4, 9): 1.0, (5, 10): 1.0, (5, 11): 1.0, (3, 12): 1.0, (0, 6): 1.0, (0, 7): 1.0, (2, 8): 1.0, (2, 9): 1.0, (4, 10): 1.0, (3, 11): 1.0, (1, 12): 1.0, (11, 13): 1.0, (9, 13): 1.0, (8, 13): 1.0, (10, 13): 1.0, (12, 14): 1.0, (7, 14): 1.0, (6, 14): 1.0, (8, 14): 1.0, (27, 28): 0.89804, (29, 30): 0.89804, (31, 32): 0.89804, (33, 34): 0.89804, (35, 36): 0.89804, (36, 37): 0.89804, (32, 38): 0.89804, (27, 39): 0.89804, (29, 39): 0.89804, (30, 31): 0.89804, (30, 33): 0.89804, (34, 35): 0.89804, (32, 37): 0.89804, (28, 38): 0.89804, (37, 40): 0.89804, (33, 40): 0.89804, (31, 40): 0.89804, (35, 40): 0.89804, (38, 41): 0.89804, (29, 41): 0.89804, (27, 41): 0.89804, (31, 41): 0.89804}
me_cube_002.attributes.new('crease_edge', 'FLOAT', 'EDGE').data.foreach_set('value', [_k.get((min(e.vertices), max(e.vertices)), 0.0) for e in me_cube_002.edges])
_uv = me_cube_002.uv_layers.new(name='UVMap')
_uv.uv.foreach_set('vector', [0.5313, 0.3464, 0.5625, 0.3459, 0.5625, 0.375, 0.5313, 0.375, 0.5313, 0.4036, 0.5625, 0.4041, 0.5625, 0.4331, 0.5313, 0.4323, 0.5313, 0.375, 0.5625, 0.375, 0.5625, 0.4041, 0.5313, 0.4036, 0.5, 0.375, 0.5313, 0.375, 0.5313, 0.4036, 0.5, 0.4032, 0.5, 0.4032, 0.5313, 0.4036, 0.5313, 0.4323, 0.5, 0.4314, 0.5313, 0.3177, 0.5625, 0.3169, 0.5625, 0.3459, 0.5313, 0.3464, 0.5, 0.3186, 0.5313, 0.3177, 0.5313, 0.3464, 0.5, 0.3468, 0.5, 0.3468, 0.5313, 0.3464, 0.5313, 0.375, 0.5, 0.375, 0.5, 0.3186, 0.5, 0.3468, 0.5, 0.3468, 0.5, 0.3186, 0.5, 0.3468, 0.5, 0.375, 0.5, 0.375, 0.5, 0.3468, 0.5, 0.4314, 0.5313, 0.4323, 0.5313, 0.4323, 0.5, 0.4314, 0.5313, 0.4323, 0.5625, 0.4331, 0.5625, 0.4331, 0.5313, 0.4323, 0.5313, 0.3177, 0.5, 0.3186, 0.5, 0.3186, 0.5313, 0.3177, 0.5625, 0.3169, 0.5313, 0.3177, 0.5313, 0.3177, 0.5625, 0.3169, 0.5, 0.375, 0.5, 0.4032, 0.5, 0.4032, 0.5, 0.375, 0.5, 0.4032, 0.5, 0.4314, 0.5, 0.4314, 0.5, 0.4032, 0.5, 0.3186, 0.5, 0.3468, 0.5, 0.3468, 0.5, 0.3186, 0.5625, 0.4331, 0.5625, 0.4041, 0.5625, 0.4041, 0.5625, 0.4331, 0.5625, 0.4041, 0.5625, 0.375, 0.5625, 0.375, 0.5625, 0.4041, 0.5625, 0.375, 0.5625, 0.3459, 0.5625, 0.3459, 0.5625, 0.375, 0.5625, 0.3459, 0.5625, 0.3169, 0.5625, 0.3169, 0.5625, 0.3459, 0.5, 0.4032, 0.5, 0.4314, 0.5, 0.4314, 0.5, 0.4032, 0.5, 0.375, 0.5, 0.4032, 0.5, 0.4032, 0.5, 0.375, 0.5625, 0.3169, 0.5313, 0.3177, 0.5313, 0.3177, 0.5625, 0.3169, 0.5313, 0.3177, 0.5, 0.3186, 0.5, 0.3186, 0.5313, 0.3177, 0.5313, 0.4323, 0.5625, 0.4331, 0.5625, 0.4331, 0.5313, 0.4323, 0.5, 0.4314, 0.5313, 0.4323, 0.5313, 0.4323, 0.5, 0.4314, 0.5, 0.3468, 0.5, 0.375, 0.5, 0.375, 0.5, 0.3468, 0.5313, 0.3464, 0.5313, 0.375, 0.5625, 0.375, 0.5625, 0.3459, 0.5313, 0.4036, 0.5313, 0.4323, 0.5625, 0.4331, 0.5625, 0.4041, 0.5313, 0.375, 0.5313, 0.4036, 0.5625, 0.4041, 0.5625, 0.375, 0.5, 0.375, 0.5, 0.4032, 0.5313, 0.4036, 0.5313, 0.375, 0.5, 0.4032, 0.5, 0.4314, 0.5313, 0.4323, 0.5313, 0.4036, 0.5313, 0.3177, 0.5313, 0.3464, 0.5625, 0.3459, 0.5625, 0.3169, 0.5, 0.3186, 0.5, 0.3468, 0.5313, 0.3464, 0.5313, 0.3177, 0.5, 0.3468, 0.5, 0.375, 0.5313, 0.375, 0.5313, 0.3464, 0.5625, 0.4331, 0.5625, 0.4041, 0.5625, 0.4041, 0.5625, 0.4331, 0.5625, 0.4041, 0.5625, 0.375, 0.5625, 0.375, 0.5625, 0.4041, 0.5625, 0.375, 0.5625, 0.3459, 0.5625, 0.3459, 0.5625, 0.375, 0.5625, 0.3459, 0.5625, 0.3169, 0.5625, 0.3169, 0.5625, 0.3459])
me_cube_002.materials.append(mat_material)
me_cube_002.use_mirror_vertex_groups = False
me_cube_002.update()
me_cube_003 = bpy.data.meshes.new('Cube.003')
me_cube_003.from_pydata([(-0.881, -0.8334, 0.3232), (-0.896, -0.8443, 0.2046), (-0.5, -0.8487, 0.3485), (-0.5, -0.8597, 0.2183), (-0.119, -0.8733, 0.3707), (-0.104, -0.8867, 0.2317), (-0.8885, -0.8389, 0.2639), (-0.6905, -0.841, 0.3359), (-0.5, -0.8542, 0.2834), (-0.3095, -0.861, 0.3596), (-0.1115, -0.88, 0.3012), (-0.302, -0.8732, 0.225), (-0.698, -0.852, 0.2115), (-0.3057, -0.8671, 0.2923), (-0.6943, -0.8465, 0.2737), (-0.89, -0.8732, 0.2671), (-0.8826, -0.8677, 0.3265), (-0.6921, -0.8754, 0.339), (-0.502, -0.883, 0.3515), (-0.502, -0.8885, 0.2864), (-0.3119, -0.8953, 0.3626), (-0.1214, -0.9076, 0.3737), (-0.1139, -0.9143, 0.3042), (-0.3044, -0.9075, 0.228), (-0.1064, -0.921, 0.2347), (-0.6995, -0.8864, 0.2146), (-0.5019, -0.8941, 0.2213), (-0.8975, -0.8787, 0.2078), (-0.3081, -0.9014, 0.2953), (-0.6958, -0.8809, 0.2768)], [], [(14, 7, 2, 8), (13, 9, 4, 10), (8, 2, 9, 13), (3, 8, 13, 11), (11, 13, 10, 5), (6, 0, 7, 14), (1, 6, 14, 12), (12, 14, 8, 3), (29, 19, 18, 17), (28, 22, 21, 20), (19, 28, 20, 18), (26, 23, 28, 19), (23, 24, 22, 28), (15, 29, 17, 16), (27, 25, 29, 15), (25, 26, 19, 29), (11, 5, 24, 23), (3, 11, 23, 26), (12, 3, 26, 25), (1, 12, 25, 27), (4, 9, 20, 21), (9, 2, 18, 20), (0, 6, 15, 16), (6, 1, 27, 15), (10, 4, 21, 22), (5, 10, 22, 24), (2, 7, 17, 18), (7, 0, 16, 17)])
me_cube_003.polygons.foreach_set('use_smooth', [True] * 28)
_k = {(0, 6): 1.0, (2, 7): 1.0, (2, 8): 1.0, (4, 9): 1.0, (4, 10): 1.0, (5, 11): 1.0, (3, 12): 1.0, (1, 6): 1.0, (0, 7): 1.0, (3, 8): 1.0, (2, 9): 1.0, (5, 10): 1.0, (3, 11): 1.0, (1, 12): 1.0, (9, 13): 1.0, (11, 13): 1.0, (8, 13): 1.0, (10, 13): 1.0, (7, 14): 1.0, (12, 14): 1.0, (6, 14): 1.0, (8, 14): 1.0, (15, 16): 0.6, (17, 18): 0.6, (18, 19): 0.6, (20, 21): 0.6, (21, 22): 0.6, (23, 24): 0.6, (25, 26): 0.6, (15, 27): 0.6, (16, 17): 0.6, (19, 26): 0.6, (18, 20): 0.6, (22, 24): 0.6, (23, 26): 0.6, (25, 27): 0.6, (20, 28): 0.6, (23, 28): 0.6, (19, 28): 0.6, (22, 28): 0.6, (17, 29): 0.6, (25, 29): 0.6, (15, 29): 0.6, (19, 29): 0.6}
me_cube_003.attributes.new('crease_edge', 'FLOAT', 'EDGE').data.foreach_set('value', [_k.get((min(e.vertices), max(e.vertices)), 0.0) for e in me_cube_003.edges])
_uv = me_cube_003.uv_layers.new(name='UVMap')
_uv.uv.foreach_set('vector', [0.4688, 0.3464, 0.5, 0.3468, 0.5, 0.375, 0.4688, 0.375, 0.4688, 0.4036, 0.5, 0.4032, 0.5, 0.4314, 0.4688, 0.4323, 0.4688, 0.375, 0.5, 0.375, 0.5, 0.4032, 0.4688, 0.4036, 0.4375, 0.375, 0.4688, 0.375, 0.4688, 0.4036, 0.4375, 0.4041, 0.4375, 0.4041, 0.4688, 0.4036, 0.4688, 0.4323, 0.4375, 0.4331, 0.4688, 0.3177, 0.5, 0.3186, 0.5, 0.3468, 0.4688, 0.3464, 0.4375, 0.3169, 0.4688, 0.3177, 0.4688, 0.3464, 0.4375, 0.3459, 0.4375, 0.3459, 0.4688, 0.3464, 0.4688, 0.375, 0.4375, 0.375, 0.4688, 0.3464, 0.4688, 0.375, 0.5, 0.375, 0.5, 0.3468, 0.4688, 0.4036, 0.4688, 0.4323, 0.5, 0.4314, 0.5, 0.4032, 0.4688, 0.375, 0.4688, 0.4036, 0.5, 0.4032, 0.5, 0.375, 0.4375, 0.375, 0.4375, 0.4041, 0.4688, 0.4036, 0.4688, 0.375, 0.4375, 0.4041, 0.4375, 0.4331, 0.4688, 0.4323, 0.4688, 0.4036, 0.4688, 0.3177, 0.4688, 0.3464, 0.5, 0.3468, 0.5, 0.3186, 0.4375, 0.3169, 0.4375, 0.3459, 0.4688, 0.3464, 0.4688, 0.3177, 0.4375, 0.3459, 0.4375, 0.375, 0.4688, 0.375, 0.4688, 0.3464, 0.4375, 0.4041, 0.4375, 0.4331, 0.4375, 0.4331, 0.4375, 0.4041, 0.4375, 0.375, 0.4375, 0.4041, 0.4375, 0.4041, 0.4375, 0.375, 0.4375, 0.3459, 0.4375, 0.375, 0.4375, 0.375, 0.4375, 0.3459, 0.4375, 0.3169, 0.4375, 0.3459, 0.4375, 0.3459, 0.4375, 0.3169, 0.5, 0.4314, 0.5, 0.4032, 0.5, 0.4032, 0.5, 0.4314, 0.5, 0.4032, 0.5, 0.375, 0.5, 0.375, 0.5, 0.4032, 0.5, 0.3186, 0.4688, 0.3177, 0.4688, 0.3177, 0.5, 0.3186, 0.4688, 0.3177, 0.4375, 0.3169, 0.4375, 0.3169, 0.4688, 0.3177, 0.4688, 0.4323, 0.5, 0.4314, 0.5, 0.4314, 0.4688, 0.4323, 0.4375, 0.4331, 0.4688, 0.4323, 0.4688, 0.4323, 0.4375, 0.4331, 0.5, 0.375, 0.5, 0.3468, 0.5, 0.3468, 0.5, 0.375, 0.5, 0.3468, 0.5, 0.3186, 0.5, 0.3186, 0.5, 0.3468])
me_cube_003.materials.append(mat_material)
me_cube_003.use_mirror_vertex_groups = False
me_cube_003.update()

# ---- curves / text
cu_beziercurve = bpy.data.curves.new('BezierCurve', 'CURVE')
cu_beziercurve.dimensions = '3D'
_sp = cu_beziercurve.splines.new('BEZIER'); _sp.bezier_points.add(2)
_sp.bezier_points.foreach_set('co', [-6.791, -0.8502, 0.0, -3.211, 0.9734, 0.0, 1.6, 0.0, 0.1249])
_sp.bezier_points.foreach_set('handle_left', [-8.353, -0.7752, 0.0, -4.623, 0.2984, 0.0, 0.6, 0.0, 0.1249])
_sp.bezier_points.foreach_set('handle_right', [-5.228, -0.9252, 0.0, -1.8, 1.648, 0.0, 2.6, 0.0, 0.1249])
for _p, _l, _r in zip(_sp.bezier_points, ['ALIGNED', 'ALIGNED', 'ALIGNED'], ['ALIGNED', 'ALIGNED', 'ALIGNED']): _p.handle_left_type = _l; _p.handle_right_type = _r
_sp.order_u = 0
_sp.order_v = 0
cu_beziercurve.use_path = True
cu_beziercurve.bevel_depth = 0.042
cu_beziercurve.fill_mode = 'FULL'

# ---- objects
ob_cube = bpy.data.objects.new('Cube', me_cube)
ob_cube_001 = bpy.data.objects.new('Cube.001', me_cube_001)
ob_cylinder = bpy.data.objects.new('Cylinder', me_cylinder)
ob_cylinder_001 = bpy.data.objects.new('Cylinder.001', me_cylinder_001)
ob_beziercurve = bpy.data.objects.new('BezierCurve', cu_beziercurve)
ob_cube_002 = bpy.data.objects.new('Cube.002', me_cube_002)
ob_cube_003 = bpy.data.objects.new('Cube.003', me_cube_003)

# ---- transforms, parenting, visibility, modifiers, constraints
ob_cube.location = (0.0, 0.0, 0.0)
ob_cube.lock_rotations_4d = False
ob_cube.empty_display_type = 'ARROWS'
ob_cube.lineart.crease_threshold = 0.0
_m = ob_cube.modifiers.new('Auto Smooth', 'NODES')
_m.node_group = ng_auto_smooth
_gi = [s.identifier for s in ng_auto_smooth.interface.items_tree if s.item_type == 'SOCKET' and s.in_out == 'INPUT']
_m[_gi[1]] = 0.5236  # Angle
ob_cube_001.location = (0.0, 0.0, 0.009304)
ob_cube_001.lock_rotations_4d = False
ob_cube_001.empty_display_type = 'ARROWS'
ob_cube_001.lineart.crease_threshold = 0.0
_m = ob_cube_001.modifiers.new('Mirror', 'MIRROR')
_m.use_axis = (False, True, False)
_m = ob_cube_001.modifiers.new('Bevel', 'BEVEL')
_m.width = 0.01
_m.width_pct = 0.01
_m.segments = 3
_m = ob_cube_001.modifiers.new('BTool_Cylinder.001', 'BOOLEAN')
_m.object = ob_cylinder_001
_m = ob_cube_001.modifiers.new('Auto Smooth', 'NODES')
_m.node_group = ng_auto_smooth
_gi = [s.identifier for s in ng_auto_smooth.interface.items_tree if s.item_type == 'SOCKET' and s.in_out == 'INPUT']
_m[_gi[1]] = 0.5236  # Angle
ob_cylinder.location = (-1.408, 7.332e-09, 0.4828)
ob_cylinder.rotation_euler = (1.571, -0.0, 0.0)
ob_cylinder.scale = (0.1945, 0.1945, 0.1945)
_m = ob_cylinder.modifiers.new('Auto Smooth', 'NODES')
_m.node_group = ng_auto_smooth
_gi = [s.identifier for s in ng_auto_smooth.interface.items_tree if s.item_type == 'SOCKET' and s.in_out == 'INPUT']
_m[_gi[1]] = 0.5236  # Angle
ob_cylinder_001.location = (-1.408, 7.332e-09, 0.4828)
ob_cylinder_001.rotation_euler = (1.571, -0.0, 0.0)
ob_cylinder_001.scale = (0.2427, 0.2427, 0.2427)
ob_cylinder_001.hide_render = True
ob_cylinder_001.visible_camera = False
ob_cylinder_001.visible_diffuse = False
ob_cylinder_001.visible_glossy = False
ob_cylinder_001.visible_transmission = False
ob_cylinder_001.visible_volume_scatter = False
ob_cylinder_001.display_type = 'BOUNDS'
_m = ob_cylinder_001.modifiers.new('Auto Smooth', 'NODES')
_m.node_group = ng_auto_smooth
_gi = [s.identifier for s in ng_auto_smooth.interface.items_tree if s.item_type == 'SOCKET' and s.in_out == 'INPUT']
_m[_gi[1]] = 0.5236  # Angle
ob_beziercurve.location = (-3.482, 0.0, 0.0)
ob_cube_002.location = (0.0, 0.0, 0.0)
ob_cube_002.lock_rotations_4d = False
ob_cube_002.empty_display_type = 'ARROWS'
ob_cube_002.lineart.crease_threshold = 0.0
_m = ob_cube_002.modifiers.new('Subdivision', 'SUBSURF')
_m.levels = 2
_m = ob_cube_002.modifiers.new('Auto Smooth', 'NODES')
_m.node_group = ng_auto_smooth
_gi = [s.identifier for s in ng_auto_smooth.interface.items_tree if s.item_type == 'SOCKET' and s.in_out == 'INPUT']
_m[_gi[1]] = 0.5236  # Angle
ob_cube_003.location = (0.0, 0.0, 0.0)
ob_cube_003.lock_rotations_4d = False
ob_cube_003.empty_display_type = 'ARROWS'
ob_cube_003.lineart.crease_threshold = 0.0
_m = ob_cube_003.modifiers.new('Subdivision', 'SUBSURF')
_m.levels = 2
_m = ob_cube_003.modifiers.new('Auto Smooth', 'NODES')
_m.node_group = ng_auto_smooth
_gi = [s.identifier for s in ng_auto_smooth.interface.items_tree if s.item_type == 'SOCKET' and s.in_out == 'INPUT']
_m[_gi[1]] = 0.5236  # Angle

# ---- collection membership
col_collection.objects.link(ob_cube)
col_collection.objects.link(ob_cube_001)
col_collection.objects.link(ob_cylinder)
col_collection.objects.link(ob_cylinder_001)
col_collection.objects.link(ob_beziercurve)
col_collection.objects.link(ob_cube_002)
col_collection.objects.link(ob_cube_003)

# ---- scene / render settings (as saved in the file)
scene.frame_start = 1; scene.frame_end = 250; scene.frame_set(0)
scene.render.engine = 'BLENDER_EEVEE_NEXT'
scene.cycles.sampling_pattern = 'TABULATED_SOBOL'
scene.cycles.use_light_tree = False
scene.view_settings.view_transform = 'Filmic'
bpy.context.view_layer.update()

# ---- added for rendering (the .blend has no active camera and no usable light): camera, sun
cam_auto = bpy.data.cameras.new('AutoCamera')
cam_auto.lens = 50.0
cam_auto.sensor_width = 36.0
cam_auto.clip_end = 1000.0
ob_auto_camera = bpy.data.objects.new('AutoCamera', cam_auto)
scene.collection.objects.link(ob_auto_camera)
ob_auto_camera.location = (7.12719, -14.9926, 10.0986)
ob_auto_camera.rotation_euler = (1.09748, -7.21219e-08, 0.694738)
scene.camera = ob_auto_camera
light_auto_sun = bpy.data.lights.new('AutoSun', 'SUN')
light_auto_sun.energy = 3.0
light_auto_sun.angle = 0.0523599
ob_auto_sun = bpy.data.objects.new('AutoSun', light_auto_sun)
scene.collection.objects.link(ob_auto_sun)
ob_auto_sun.rotation_euler = (0.872665, 0.174533, 0.523599)
bpy.context.view_layer.update()
